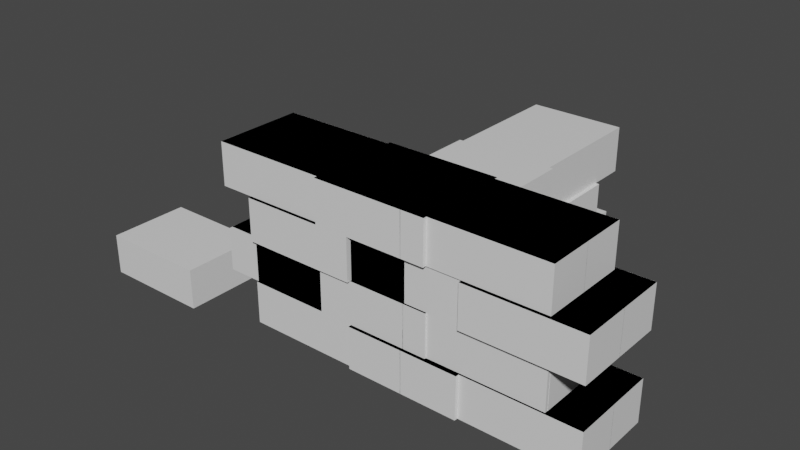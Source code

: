 # Source: T_wall.blend  (saved by Blender 2.91.10; exported with 4.5.12 LTS)
import bpy
from mathutils import Matrix  # noqa: F401  (used for matrix-valued properties, if any)

bpy.ops.wm.read_factory_settings(use_empty=True)
scene = bpy.context.scene
scene.name = 'Scene'

# ---- collections
col_collection = bpy.data.collections.new('Collection'); scene.collection.children.link(col_collection)

# ---- materials (node trees are filled in below, after node groups)
mat_material_011 = bpy.data.materials.new('Material.011')
mat_material_011.alpha_threshold = 0.0
mat_material_011.use_transparent_shadow = False
mat_material_011.line_color = (0.0, 0.0, 0.0, 1.0)
mat_material_010 = bpy.data.materials.new('Material.010')
mat_material_010.alpha_threshold = 0.0
mat_material_010.use_transparent_shadow = False
mat_material_010.line_color = (0.0, 0.0, 0.0, 1.0)
mat_material_009 = bpy.data.materials.new('Material.009')
mat_material_009.alpha_threshold = 0.0
mat_material_009.use_transparent_shadow = False
mat_material_009.line_color = (0.0, 0.0, 0.0, 1.0)
mat_material_021 = bpy.data.materials.new('Material.021')
mat_material_021.alpha_threshold = 0.0
mat_material_021.use_transparent_shadow = False
mat_material_021.line_color = (0.0, 0.0, 0.0, 1.0)
mat_material_016 = bpy.data.materials.new('Material.016')
mat_material_016.alpha_threshold = 0.0
mat_material_016.use_transparent_shadow = False
mat_material_016.line_color = (0.0, 0.0, 0.0, 1.0)
mat_material_019 = bpy.data.materials.new('Material.019')
mat_material_019.alpha_threshold = 0.0
mat_material_019.use_transparent_shadow = False
mat_material_019.line_color = (0.0, 0.0, 0.0, 1.0)
mat_material_020 = bpy.data.materials.new('Material.020')
mat_material_020.alpha_threshold = 0.0
mat_material_020.use_transparent_shadow = False
mat_material_020.line_color = (0.0, 0.0, 0.0, 1.0)
mat_material_023 = bpy.data.materials.new('Material.023')
mat_material_023.alpha_threshold = 0.0
mat_material_023.use_transparent_shadow = False
mat_material_023.line_color = (0.0, 0.0, 0.0, 1.0)
mat_material_022 = bpy.data.materials.new('Material.022')
mat_material_022.alpha_threshold = 0.0
mat_material_022.use_transparent_shadow = False
mat_material_022.line_color = (0.0, 0.0, 0.0, 1.0)
mat_material_026 = bpy.data.materials.new('Material.026')
mat_material_026.alpha_threshold = 0.0
mat_material_026.use_transparent_shadow = False
mat_material_026.line_color = (0.0, 0.0, 0.0, 1.0)
mat_material_025 = bpy.data.materials.new('Material.025')
mat_material_025.alpha_threshold = 0.0
mat_material_025.use_transparent_shadow = False
mat_material_025.line_color = (0.0, 0.0, 0.0, 1.0)
mat_material_024 = bpy.data.materials.new('Material.024')
mat_material_024.alpha_threshold = 0.0
mat_material_024.use_transparent_shadow = False
mat_material_024.line_color = (0.0, 0.0, 0.0, 1.0)
mat_material_029 = bpy.data.materials.new('Material.029')
mat_material_029.alpha_threshold = 0.0
mat_material_029.use_transparent_shadow = False
mat_material_029.line_color = (0.0, 0.0, 0.0, 1.0)
mat_material_028 = bpy.data.materials.new('Material.028')
mat_material_028.alpha_threshold = 0.0
mat_material_028.use_transparent_shadow = False
mat_material_028.line_color = (0.0, 0.0, 0.0, 1.0)
mat_material_027 = bpy.data.materials.new('Material.027')
mat_material_027.alpha_threshold = 0.0
mat_material_027.use_transparent_shadow = False
mat_material_027.line_color = (0.0, 0.0, 0.0, 1.0)
mat_material_054 = bpy.data.materials.new('Material.054')
mat_material_054.alpha_threshold = 0.0
mat_material_054.use_transparent_shadow = False
mat_material_054.line_color = (0.0, 0.0, 0.0, 1.0)
mat_material_053 = bpy.data.materials.new('Material.053')
mat_material_053.alpha_threshold = 0.0
mat_material_053.use_transparent_shadow = False
mat_material_053.line_color = (0.0, 0.0, 0.0, 1.0)
mat_material_052 = bpy.data.materials.new('Material.052')
mat_material_052.alpha_threshold = 0.0
mat_material_052.use_transparent_shadow = False
mat_material_052.line_color = (0.0, 0.0, 0.0, 1.0)
mat_material_051 = bpy.data.materials.new('Material.051')
mat_material_051.alpha_threshold = 0.0
mat_material_051.use_transparent_shadow = False
mat_material_051.line_color = (0.0, 0.0, 0.0, 1.0)
mat_material_050 = bpy.data.materials.new('Material.050')
mat_material_050.alpha_threshold = 0.0
mat_material_050.use_transparent_shadow = False
mat_material_050.line_color = (0.0, 0.0, 0.0, 1.0)
mat_material_049 = bpy.data.materials.new('Material.049')
mat_material_049.alpha_threshold = 0.0
mat_material_049.use_transparent_shadow = False
mat_material_049.line_color = (0.0, 0.0, 0.0, 1.0)
mat_material_048 = bpy.data.materials.new('Material.048')
mat_material_048.alpha_threshold = 0.0
mat_material_048.use_transparent_shadow = False
mat_material_048.line_color = (0.0, 0.0, 0.0, 1.0)
mat_material_047 = bpy.data.materials.new('Material.047')
mat_material_047.alpha_threshold = 0.0
mat_material_047.use_transparent_shadow = False
mat_material_047.line_color = (0.0, 0.0, 0.0, 1.0)
mat_material_046 = bpy.data.materials.new('Material.046')
mat_material_046.alpha_threshold = 0.0
mat_material_046.use_transparent_shadow = False
mat_material_046.line_color = (0.0, 0.0, 0.0, 1.0)
mat_material_045 = bpy.data.materials.new('Material.045')
mat_material_045.alpha_threshold = 0.0
mat_material_045.use_transparent_shadow = False
mat_material_045.line_color = (0.0, 0.0, 0.0, 1.0)
mat_material_044 = bpy.data.materials.new('Material.044')
mat_material_044.alpha_threshold = 0.0
mat_material_044.use_transparent_shadow = False
mat_material_044.line_color = (0.0, 0.0, 0.0, 1.0)
mat_material_043 = bpy.data.materials.new('Material.043')
mat_material_043.alpha_threshold = 0.0
mat_material_043.use_transparent_shadow = False
mat_material_043.line_color = (0.0, 0.0, 0.0, 1.0)
mat_material_030 = bpy.data.materials.new('Material.030')
mat_material_030.alpha_threshold = 0.0
mat_material_030.use_transparent_shadow = False
mat_material_030.line_color = (0.0, 0.0, 0.0, 1.0)
mat_material_042 = bpy.data.materials.new('Material.042')
mat_material_042.alpha_threshold = 0.0
mat_material_042.use_transparent_shadow = False
mat_material_042.line_color = (0.0, 0.0, 0.0, 1.0)
mat_material_041 = bpy.data.materials.new('Material.041')
mat_material_041.alpha_threshold = 0.0
mat_material_041.use_transparent_shadow = False
mat_material_041.line_color = (0.0, 0.0, 0.0, 1.0)
mat_material_040 = bpy.data.materials.new('Material.040')
mat_material_040.alpha_threshold = 0.0
mat_material_040.use_transparent_shadow = False
mat_material_040.line_color = (0.0, 0.0, 0.0, 1.0)
mat_material_039 = bpy.data.materials.new('Material.039')
mat_material_039.alpha_threshold = 0.0
mat_material_039.use_transparent_shadow = False
mat_material_039.line_color = (0.0, 0.0, 0.0, 1.0)
mat_material_038 = bpy.data.materials.new('Material.038')
mat_material_038.alpha_threshold = 0.0
mat_material_038.use_transparent_shadow = False
mat_material_038.line_color = (0.0, 0.0, 0.0, 1.0)
mat_material_037 = bpy.data.materials.new('Material.037')
mat_material_037.alpha_threshold = 0.0
mat_material_037.use_transparent_shadow = False
mat_material_037.line_color = (0.0, 0.0, 0.0, 1.0)
mat_material_036 = bpy.data.materials.new('Material.036')
mat_material_036.alpha_threshold = 0.0
mat_material_036.use_transparent_shadow = False
mat_material_036.line_color = (0.0, 0.0, 0.0, 1.0)
mat_material_035 = bpy.data.materials.new('Material.035')
mat_material_035.alpha_threshold = 0.0
mat_material_035.use_transparent_shadow = False
mat_material_035.line_color = (0.0, 0.0, 0.0, 1.0)
mat_material_034 = bpy.data.materials.new('Material.034')
mat_material_034.alpha_threshold = 0.0
mat_material_034.use_transparent_shadow = False
mat_material_034.line_color = (0.0, 0.0, 0.0, 1.0)
mat_material_033 = bpy.data.materials.new('Material.033')
mat_material_033.alpha_threshold = 0.0
mat_material_033.use_transparent_shadow = False
mat_material_033.line_color = (0.0, 0.0, 0.0, 1.0)
mat_material_032 = bpy.data.materials.new('Material.032')
mat_material_032.alpha_threshold = 0.0
mat_material_032.use_transparent_shadow = False
mat_material_032.line_color = (0.0, 0.0, 0.0, 1.0)
mat_material_031 = bpy.data.materials.new('Material.031')
mat_material_031.alpha_threshold = 0.0
mat_material_031.use_transparent_shadow = False
mat_material_031.line_color = (0.0, 0.0, 0.0, 1.0)

# ---- material node trees
mat_material_011.use_nodes = True; mat_material_011.node_tree.nodes.clear()
_N = mat_material_011.node_tree.nodes; _L = mat_material_011.node_tree.links
n0 = _N.new('ShaderNodeOutputMaterial'); n0.name = 'Material Output'; n0.location = (300, 300)
n1 = _N.new('ShaderNodeBsdfPrincipled'); n1.name = 'Principled BSDF'; n1.location = (10, 300)
n1.distribution = 'GGX'
n1.subsurface_method = 'BURLEY'
n1.inputs[2].default_value = 0.4
n1.inputs[3].default_value = 1.45
n1.inputs[27].default_value = (0.0, 0.0, 0.0, 1.0)
n1.inputs[28].default_value = 1.0
_L.new(n1.outputs[0], n0.inputs[0])
n0.is_active_output = True
mat_material_010.use_nodes = True; mat_material_010.node_tree.nodes.clear()
_N = mat_material_010.node_tree.nodes; _L = mat_material_010.node_tree.links
n0 = _N.new('ShaderNodeOutputMaterial'); n0.name = 'Material Output'; n0.location = (300, 300)
n1 = _N.new('ShaderNodeBsdfPrincipled'); n1.name = 'Principled BSDF'; n1.location = (10, 300)
n1.distribution = 'GGX'
n1.subsurface_method = 'BURLEY'
n1.inputs[2].default_value = 0.4
n1.inputs[3].default_value = 1.45
n1.inputs[27].default_value = (0.0, 0.0, 0.0, 1.0)
n1.inputs[28].default_value = 1.0
_L.new(n1.outputs[0], n0.inputs[0])
n0.is_active_output = True
mat_material_009.use_nodes = True; mat_material_009.node_tree.nodes.clear()
_N = mat_material_009.node_tree.nodes; _L = mat_material_009.node_tree.links
n0 = _N.new('ShaderNodeOutputMaterial'); n0.name = 'Material Output'; n0.location = (300, 300)
n1 = _N.new('ShaderNodeBsdfPrincipled'); n1.name = 'Principled BSDF'; n1.location = (10, 300)
n1.distribution = 'GGX'
n1.subsurface_method = 'BURLEY'
n1.inputs[2].default_value = 0.4
n1.inputs[3].default_value = 1.45
n1.inputs[27].default_value = (0.0, 0.0, 0.0, 1.0)
n1.inputs[28].default_value = 1.0
_L.new(n1.outputs[0], n0.inputs[0])
n0.is_active_output = True
mat_material_021.use_nodes = True; mat_material_021.node_tree.nodes.clear()
_N = mat_material_021.node_tree.nodes; _L = mat_material_021.node_tree.links
n0 = _N.new('ShaderNodeOutputMaterial'); n0.name = 'Material Output'; n0.location = (300, 300)
n1 = _N.new('ShaderNodeBsdfPrincipled'); n1.name = 'Principled BSDF'; n1.location = (10, 300)
n1.distribution = 'GGX'
n1.subsurface_method = 'BURLEY'
n1.inputs[2].default_value = 0.4
n1.inputs[3].default_value = 1.45
n1.inputs[27].default_value = (0.0, 0.0, 0.0, 1.0)
n1.inputs[28].default_value = 1.0
_L.new(n1.outputs[0], n0.inputs[0])
n0.is_active_output = True
mat_material_016.use_nodes = True; mat_material_016.node_tree.nodes.clear()
_N = mat_material_016.node_tree.nodes; _L = mat_material_016.node_tree.links
n0 = _N.new('ShaderNodeOutputMaterial'); n0.name = 'Material Output'; n0.location = (300, 300)
n1 = _N.new('ShaderNodeBsdfPrincipled'); n1.name = 'Principled BSDF'; n1.location = (10, 300)
n1.distribution = 'GGX'
n1.subsurface_method = 'BURLEY'
n1.inputs[2].default_value = 0.4
n1.inputs[3].default_value = 1.45
n1.inputs[27].default_value = (0.0, 0.0, 0.0, 1.0)
n1.inputs[28].default_value = 1.0
_L.new(n1.outputs[0], n0.inputs[0])
n0.is_active_output = True
mat_material_019.use_nodes = True; mat_material_019.node_tree.nodes.clear()
_N = mat_material_019.node_tree.nodes; _L = mat_material_019.node_tree.links
n0 = _N.new('ShaderNodeOutputMaterial'); n0.name = 'Material Output'; n0.location = (300, 300)
n1 = _N.new('ShaderNodeBsdfPrincipled'); n1.name = 'Principled BSDF'; n1.location = (10, 300)
n1.distribution = 'GGX'
n1.subsurface_method = 'BURLEY'
n1.inputs[2].default_value = 0.4
n1.inputs[3].default_value = 1.45
n1.inputs[27].default_value = (0.0, 0.0, 0.0, 1.0)
n1.inputs[28].default_value = 1.0
_L.new(n1.outputs[0], n0.inputs[0])
n0.is_active_output = True
mat_material_020.use_nodes = True; mat_material_020.node_tree.nodes.clear()
_N = mat_material_020.node_tree.nodes; _L = mat_material_020.node_tree.links
n0 = _N.new('ShaderNodeOutputMaterial'); n0.name = 'Material Output'; n0.location = (300, 300)
n1 = _N.new('ShaderNodeBsdfPrincipled'); n1.name = 'Principled BSDF'; n1.location = (10, 300)
n1.distribution = 'GGX'
n1.subsurface_method = 'BURLEY'
n1.inputs[2].default_value = 0.4
n1.inputs[3].default_value = 1.45
n1.inputs[27].default_value = (0.0, 0.0, 0.0, 1.0)
n1.inputs[28].default_value = 1.0
_L.new(n1.outputs[0], n0.inputs[0])
n0.is_active_output = True
mat_material_023.use_nodes = True; mat_material_023.node_tree.nodes.clear()
_N = mat_material_023.node_tree.nodes; _L = mat_material_023.node_tree.links
n0 = _N.new('ShaderNodeOutputMaterial'); n0.name = 'Material Output'; n0.location = (300, 300)
n1 = _N.new('ShaderNodeBsdfPrincipled'); n1.name = 'Principled BSDF'; n1.location = (10, 300)
n1.distribution = 'GGX'
n1.subsurface_method = 'BURLEY'
n1.inputs[2].default_value = 0.4
n1.inputs[3].default_value = 1.45
n1.inputs[27].default_value = (0.0, 0.0, 0.0, 1.0)
n1.inputs[28].default_value = 1.0
_L.new(n1.outputs[0], n0.inputs[0])
n0.is_active_output = True
mat_material_022.use_nodes = True; mat_material_022.node_tree.nodes.clear()
_N = mat_material_022.node_tree.nodes; _L = mat_material_022.node_tree.links
n0 = _N.new('ShaderNodeOutputMaterial'); n0.name = 'Material Output'; n0.location = (300, 300)
n1 = _N.new('ShaderNodeBsdfPrincipled'); n1.name = 'Principled BSDF'; n1.location = (10, 300)
n1.distribution = 'GGX'
n1.subsurface_method = 'BURLEY'
n1.inputs[2].default_value = 0.4
n1.inputs[3].default_value = 1.45
n1.inputs[27].default_value = (0.0, 0.0, 0.0, 1.0)
n1.inputs[28].default_value = 1.0
_L.new(n1.outputs[0], n0.inputs[0])
n0.is_active_output = True
mat_material_026.use_nodes = True; mat_material_026.node_tree.nodes.clear()
_N = mat_material_026.node_tree.nodes; _L = mat_material_026.node_tree.links
n0 = _N.new('ShaderNodeOutputMaterial'); n0.name = 'Material Output'; n0.location = (300, 300)
n1 = _N.new('ShaderNodeBsdfPrincipled'); n1.name = 'Principled BSDF'; n1.location = (10, 300)
n1.distribution = 'GGX'
n1.subsurface_method = 'BURLEY'
n1.inputs[2].default_value = 0.4
n1.inputs[3].default_value = 1.45
n1.inputs[27].default_value = (0.0, 0.0, 0.0, 1.0)
n1.inputs[28].default_value = 1.0
_L.new(n1.outputs[0], n0.inputs[0])
n0.is_active_output = True
mat_material_025.use_nodes = True; mat_material_025.node_tree.nodes.clear()
_N = mat_material_025.node_tree.nodes; _L = mat_material_025.node_tree.links
n0 = _N.new('ShaderNodeOutputMaterial'); n0.name = 'Material Output'; n0.location = (300, 300)
n1 = _N.new('ShaderNodeBsdfPrincipled'); n1.name = 'Principled BSDF'; n1.location = (10, 300)
n1.distribution = 'GGX'
n1.subsurface_method = 'BURLEY'
n1.inputs[2].default_value = 0.4
n1.inputs[3].default_value = 1.45
n1.inputs[27].default_value = (0.0, 0.0, 0.0, 1.0)
n1.inputs[28].default_value = 1.0
_L.new(n1.outputs[0], n0.inputs[0])
n0.is_active_output = True
mat_material_024.use_nodes = True; mat_material_024.node_tree.nodes.clear()
_N = mat_material_024.node_tree.nodes; _L = mat_material_024.node_tree.links
n0 = _N.new('ShaderNodeOutputMaterial'); n0.name = 'Material Output'; n0.location = (300, 300)
n1 = _N.new('ShaderNodeBsdfPrincipled'); n1.name = 'Principled BSDF'; n1.location = (10, 300)
n1.distribution = 'GGX'
n1.subsurface_method = 'BURLEY'
n1.inputs[2].default_value = 0.4
n1.inputs[3].default_value = 1.45
n1.inputs[27].default_value = (0.0, 0.0, 0.0, 1.0)
n1.inputs[28].default_value = 1.0
_L.new(n1.outputs[0], n0.inputs[0])
n0.is_active_output = True
mat_material_029.use_nodes = True; mat_material_029.node_tree.nodes.clear()
_N = mat_material_029.node_tree.nodes; _L = mat_material_029.node_tree.links
n0 = _N.new('ShaderNodeOutputMaterial'); n0.name = 'Material Output'; n0.location = (300, 300)
n1 = _N.new('ShaderNodeBsdfPrincipled'); n1.name = 'Principled BSDF'; n1.location = (10, 300)
n1.distribution = 'GGX'
n1.subsurface_method = 'BURLEY'
n1.inputs[2].default_value = 0.4
n1.inputs[3].default_value = 1.45
n1.inputs[27].default_value = (0.0, 0.0, 0.0, 1.0)
n1.inputs[28].default_value = 1.0
_L.new(n1.outputs[0], n0.inputs[0])
n0.is_active_output = True
mat_material_028.use_nodes = True; mat_material_028.node_tree.nodes.clear()
_N = mat_material_028.node_tree.nodes; _L = mat_material_028.node_tree.links
n0 = _N.new('ShaderNodeOutputMaterial'); n0.name = 'Material Output'; n0.location = (300, 300)
n1 = _N.new('ShaderNodeBsdfPrincipled'); n1.name = 'Principled BSDF'; n1.location = (10, 300)
n1.distribution = 'GGX'
n1.subsurface_method = 'BURLEY'
n1.inputs[2].default_value = 0.4
n1.inputs[3].default_value = 1.45
n1.inputs[27].default_value = (0.0, 0.0, 0.0, 1.0)
n1.inputs[28].default_value = 1.0
_L.new(n1.outputs[0], n0.inputs[0])
n0.is_active_output = True
mat_material_027.use_nodes = True; mat_material_027.node_tree.nodes.clear()
_N = mat_material_027.node_tree.nodes; _L = mat_material_027.node_tree.links
n0 = _N.new('ShaderNodeOutputMaterial'); n0.name = 'Material Output'; n0.location = (300, 300)
n1 = _N.new('ShaderNodeBsdfPrincipled'); n1.name = 'Principled BSDF'; n1.location = (10, 300)
n1.distribution = 'GGX'
n1.subsurface_method = 'BURLEY'
n1.inputs[2].default_value = 0.4
n1.inputs[3].default_value = 1.45
n1.inputs[27].default_value = (0.0, 0.0, 0.0, 1.0)
n1.inputs[28].default_value = 1.0
_L.new(n1.outputs[0], n0.inputs[0])
n0.is_active_output = True
mat_material_054.use_nodes = True; mat_material_054.node_tree.nodes.clear()
_N = mat_material_054.node_tree.nodes; _L = mat_material_054.node_tree.links
n0 = _N.new('ShaderNodeOutputMaterial'); n0.name = 'Material Output'; n0.location = (300, 300)
n1 = _N.new('ShaderNodeBsdfPrincipled'); n1.name = 'Principled BSDF'; n1.location = (10, 300)
n1.distribution = 'GGX'
n1.subsurface_method = 'BURLEY'
n1.inputs[2].default_value = 0.4
n1.inputs[3].default_value = 1.45
n1.inputs[27].default_value = (0.0, 0.0, 0.0, 1.0)
n1.inputs[28].default_value = 1.0
_L.new(n1.outputs[0], n0.inputs[0])
n0.is_active_output = True
mat_material_053.use_nodes = True; mat_material_053.node_tree.nodes.clear()
_N = mat_material_053.node_tree.nodes; _L = mat_material_053.node_tree.links
n0 = _N.new('ShaderNodeOutputMaterial'); n0.name = 'Material Output'; n0.location = (300, 300)
n1 = _N.new('ShaderNodeBsdfPrincipled'); n1.name = 'Principled BSDF'; n1.location = (10, 300)
n1.distribution = 'GGX'
n1.subsurface_method = 'BURLEY'
n1.inputs[2].default_value = 0.4
n1.inputs[3].default_value = 1.45
n1.inputs[27].default_value = (0.0, 0.0, 0.0, 1.0)
n1.inputs[28].default_value = 1.0
_L.new(n1.outputs[0], n0.inputs[0])
n0.is_active_output = True
mat_material_052.use_nodes = True; mat_material_052.node_tree.nodes.clear()
_N = mat_material_052.node_tree.nodes; _L = mat_material_052.node_tree.links
n0 = _N.new('ShaderNodeOutputMaterial'); n0.name = 'Material Output'; n0.location = (300, 300)
n1 = _N.new('ShaderNodeBsdfPrincipled'); n1.name = 'Principled BSDF'; n1.location = (10, 300)
n1.distribution = 'GGX'
n1.subsurface_method = 'BURLEY'
n1.inputs[2].default_value = 0.4
n1.inputs[3].default_value = 1.45
n1.inputs[27].default_value = (0.0, 0.0, 0.0, 1.0)
n1.inputs[28].default_value = 1.0
_L.new(n1.outputs[0], n0.inputs[0])
n0.is_active_output = True
mat_material_051.use_nodes = True; mat_material_051.node_tree.nodes.clear()
_N = mat_material_051.node_tree.nodes; _L = mat_material_051.node_tree.links
n0 = _N.new('ShaderNodeOutputMaterial'); n0.name = 'Material Output'; n0.location = (300, 300)
n1 = _N.new('ShaderNodeBsdfPrincipled'); n1.name = 'Principled BSDF'; n1.location = (10, 300)
n1.distribution = 'GGX'
n1.subsurface_method = 'BURLEY'
n1.inputs[2].default_value = 0.4
n1.inputs[3].default_value = 1.45
n1.inputs[27].default_value = (0.0, 0.0, 0.0, 1.0)
n1.inputs[28].default_value = 1.0
_L.new(n1.outputs[0], n0.inputs[0])
n0.is_active_output = True
mat_material_050.use_nodes = True; mat_material_050.node_tree.nodes.clear()
_N = mat_material_050.node_tree.nodes; _L = mat_material_050.node_tree.links
n0 = _N.new('ShaderNodeOutputMaterial'); n0.name = 'Material Output'; n0.location = (300, 300)
n1 = _N.new('ShaderNodeBsdfPrincipled'); n1.name = 'Principled BSDF'; n1.location = (10, 300)
n1.distribution = 'GGX'
n1.subsurface_method = 'BURLEY'
n1.inputs[2].default_value = 0.4
n1.inputs[3].default_value = 1.45
n1.inputs[27].default_value = (0.0, 0.0, 0.0, 1.0)
n1.inputs[28].default_value = 1.0
_L.new(n1.outputs[0], n0.inputs[0])
n0.is_active_output = True
mat_material_049.use_nodes = True; mat_material_049.node_tree.nodes.clear()
_N = mat_material_049.node_tree.nodes; _L = mat_material_049.node_tree.links
n0 = _N.new('ShaderNodeOutputMaterial'); n0.name = 'Material Output'; n0.location = (300, 300)
n1 = _N.new('ShaderNodeBsdfPrincipled'); n1.name = 'Principled BSDF'; n1.location = (10, 300)
n1.distribution = 'GGX'
n1.subsurface_method = 'BURLEY'
n1.inputs[2].default_value = 0.4
n1.inputs[3].default_value = 1.45
n1.inputs[27].default_value = (0.0, 0.0, 0.0, 1.0)
n1.inputs[28].default_value = 1.0
_L.new(n1.outputs[0], n0.inputs[0])
n0.is_active_output = True
mat_material_048.use_nodes = True; mat_material_048.node_tree.nodes.clear()
_N = mat_material_048.node_tree.nodes; _L = mat_material_048.node_tree.links
n0 = _N.new('ShaderNodeOutputMaterial'); n0.name = 'Material Output'; n0.location = (300, 300)
n1 = _N.new('ShaderNodeBsdfPrincipled'); n1.name = 'Principled BSDF'; n1.location = (10, 300)
n1.distribution = 'GGX'
n1.subsurface_method = 'BURLEY'
n1.inputs[2].default_value = 0.4
n1.inputs[3].default_value = 1.45
n1.inputs[27].default_value = (0.0, 0.0, 0.0, 1.0)
n1.inputs[28].default_value = 1.0
_L.new(n1.outputs[0], n0.inputs[0])
n0.is_active_output = True
mat_material_047.use_nodes = True; mat_material_047.node_tree.nodes.clear()
_N = mat_material_047.node_tree.nodes; _L = mat_material_047.node_tree.links
n0 = _N.new('ShaderNodeOutputMaterial'); n0.name = 'Material Output'; n0.location = (300, 300)
n1 = _N.new('ShaderNodeBsdfPrincipled'); n1.name = 'Principled BSDF'; n1.location = (10, 300)
n1.distribution = 'GGX'
n1.subsurface_method = 'BURLEY'
n1.inputs[2].default_value = 0.4
n1.inputs[3].default_value = 1.45
n1.inputs[27].default_value = (0.0, 0.0, 0.0, 1.0)
n1.inputs[28].default_value = 1.0
_L.new(n1.outputs[0], n0.inputs[0])
n0.is_active_output = True
mat_material_046.use_nodes = True; mat_material_046.node_tree.nodes.clear()
_N = mat_material_046.node_tree.nodes; _L = mat_material_046.node_tree.links
n0 = _N.new('ShaderNodeOutputMaterial'); n0.name = 'Material Output'; n0.location = (300, 300)
n1 = _N.new('ShaderNodeBsdfPrincipled'); n1.name = 'Principled BSDF'; n1.location = (10, 300)
n1.distribution = 'GGX'
n1.subsurface_method = 'BURLEY'
n1.inputs[2].default_value = 0.4
n1.inputs[3].default_value = 1.45
n1.inputs[27].default_value = (0.0, 0.0, 0.0, 1.0)
n1.inputs[28].default_value = 1.0
_L.new(n1.outputs[0], n0.inputs[0])
n0.is_active_output = True
mat_material_045.use_nodes = True; mat_material_045.node_tree.nodes.clear()
_N = mat_material_045.node_tree.nodes; _L = mat_material_045.node_tree.links
n0 = _N.new('ShaderNodeOutputMaterial'); n0.name = 'Material Output'; n0.location = (300, 300)
n1 = _N.new('ShaderNodeBsdfPrincipled'); n1.name = 'Principled BSDF'; n1.location = (10, 300)
n1.distribution = 'GGX'
n1.subsurface_method = 'BURLEY'
n1.inputs[2].default_value = 0.4
n1.inputs[3].default_value = 1.45
n1.inputs[27].default_value = (0.0, 0.0, 0.0, 1.0)
n1.inputs[28].default_value = 1.0
_L.new(n1.outputs[0], n0.inputs[0])
n0.is_active_output = True
mat_material_044.use_nodes = True; mat_material_044.node_tree.nodes.clear()
_N = mat_material_044.node_tree.nodes; _L = mat_material_044.node_tree.links
n0 = _N.new('ShaderNodeOutputMaterial'); n0.name = 'Material Output'; n0.location = (300, 300)
n1 = _N.new('ShaderNodeBsdfPrincipled'); n1.name = 'Principled BSDF'; n1.location = (10, 300)
n1.distribution = 'GGX'
n1.subsurface_method = 'BURLEY'
n1.inputs[2].default_value = 0.4
n1.inputs[3].default_value = 1.45
n1.inputs[27].default_value = (0.0, 0.0, 0.0, 1.0)
n1.inputs[28].default_value = 1.0
_L.new(n1.outputs[0], n0.inputs[0])
n0.is_active_output = True
mat_material_043.use_nodes = True; mat_material_043.node_tree.nodes.clear()
_N = mat_material_043.node_tree.nodes; _L = mat_material_043.node_tree.links
n0 = _N.new('ShaderNodeOutputMaterial'); n0.name = 'Material Output'; n0.location = (300, 300)
n1 = _N.new('ShaderNodeBsdfPrincipled'); n1.name = 'Principled BSDF'; n1.location = (10, 300)
n1.distribution = 'GGX'
n1.subsurface_method = 'BURLEY'
n1.inputs[2].default_value = 0.4
n1.inputs[3].default_value = 1.45
n1.inputs[27].default_value = (0.0, 0.0, 0.0, 1.0)
n1.inputs[28].default_value = 1.0
_L.new(n1.outputs[0], n0.inputs[0])
n0.is_active_output = True
mat_material_030.use_nodes = True; mat_material_030.node_tree.nodes.clear()
_N = mat_material_030.node_tree.nodes; _L = mat_material_030.node_tree.links
n0 = _N.new('ShaderNodeOutputMaterial'); n0.name = 'Material Output'; n0.location = (300, 300)
n1 = _N.new('ShaderNodeBsdfPrincipled'); n1.name = 'Principled BSDF'; n1.location = (10, 300)
n1.distribution = 'GGX'
n1.subsurface_method = 'BURLEY'
n1.inputs[2].default_value = 0.4
n1.inputs[3].default_value = 1.45
n1.inputs[27].default_value = (0.0, 0.0, 0.0, 1.0)
n1.inputs[28].default_value = 1.0
_L.new(n1.outputs[0], n0.inputs[0])
n0.is_active_output = True
mat_material_042.use_nodes = True; mat_material_042.node_tree.nodes.clear()
_N = mat_material_042.node_tree.nodes; _L = mat_material_042.node_tree.links
n0 = _N.new('ShaderNodeOutputMaterial'); n0.name = 'Material Output'; n0.location = (300, 300)
n1 = _N.new('ShaderNodeBsdfPrincipled'); n1.name = 'Principled BSDF'; n1.location = (10, 300)
n1.distribution = 'GGX'
n1.subsurface_method = 'BURLEY'
n1.inputs[2].default_value = 0.4
n1.inputs[3].default_value = 1.45
n1.inputs[27].default_value = (0.0, 0.0, 0.0, 1.0)
n1.inputs[28].default_value = 1.0
_L.new(n1.outputs[0], n0.inputs[0])
n0.is_active_output = True
mat_material_041.use_nodes = True; mat_material_041.node_tree.nodes.clear()
_N = mat_material_041.node_tree.nodes; _L = mat_material_041.node_tree.links
n0 = _N.new('ShaderNodeOutputMaterial'); n0.name = 'Material Output'; n0.location = (300, 300)
n1 = _N.new('ShaderNodeBsdfPrincipled'); n1.name = 'Principled BSDF'; n1.location = (10, 300)
n1.distribution = 'GGX'
n1.subsurface_method = 'BURLEY'
n1.inputs[2].default_value = 0.4
n1.inputs[3].default_value = 1.45
n1.inputs[27].default_value = (0.0, 0.0, 0.0, 1.0)
n1.inputs[28].default_value = 1.0
_L.new(n1.outputs[0], n0.inputs[0])
n0.is_active_output = True
mat_material_040.use_nodes = True; mat_material_040.node_tree.nodes.clear()
_N = mat_material_040.node_tree.nodes; _L = mat_material_040.node_tree.links
n0 = _N.new('ShaderNodeOutputMaterial'); n0.name = 'Material Output'; n0.location = (300, 300)
n1 = _N.new('ShaderNodeBsdfPrincipled'); n1.name = 'Principled BSDF'; n1.location = (10, 300)
n1.distribution = 'GGX'
n1.subsurface_method = 'BURLEY'
n1.inputs[2].default_value = 0.4
n1.inputs[3].default_value = 1.45
n1.inputs[27].default_value = (0.0, 0.0, 0.0, 1.0)
n1.inputs[28].default_value = 1.0
_L.new(n1.outputs[0], n0.inputs[0])
n0.is_active_output = True
mat_material_039.use_nodes = True; mat_material_039.node_tree.nodes.clear()
_N = mat_material_039.node_tree.nodes; _L = mat_material_039.node_tree.links
n0 = _N.new('ShaderNodeOutputMaterial'); n0.name = 'Material Output'; n0.location = (300, 300)
n1 = _N.new('ShaderNodeBsdfPrincipled'); n1.name = 'Principled BSDF'; n1.location = (10, 300)
n1.distribution = 'GGX'
n1.subsurface_method = 'BURLEY'
n1.inputs[2].default_value = 0.4
n1.inputs[3].default_value = 1.45
n1.inputs[27].default_value = (0.0, 0.0, 0.0, 1.0)
n1.inputs[28].default_value = 1.0
_L.new(n1.outputs[0], n0.inputs[0])
n0.is_active_output = True
mat_material_038.use_nodes = True; mat_material_038.node_tree.nodes.clear()
_N = mat_material_038.node_tree.nodes; _L = mat_material_038.node_tree.links
n0 = _N.new('ShaderNodeOutputMaterial'); n0.name = 'Material Output'; n0.location = (300, 300)
n1 = _N.new('ShaderNodeBsdfPrincipled'); n1.name = 'Principled BSDF'; n1.location = (10, 300)
n1.distribution = 'GGX'
n1.subsurface_method = 'BURLEY'
n1.inputs[2].default_value = 0.4
n1.inputs[3].default_value = 1.45
n1.inputs[27].default_value = (0.0, 0.0, 0.0, 1.0)
n1.inputs[28].default_value = 1.0
_L.new(n1.outputs[0], n0.inputs[0])
n0.is_active_output = True
mat_material_037.use_nodes = True; mat_material_037.node_tree.nodes.clear()
_N = mat_material_037.node_tree.nodes; _L = mat_material_037.node_tree.links
n0 = _N.new('ShaderNodeOutputMaterial'); n0.name = 'Material Output'; n0.location = (300, 300)
n1 = _N.new('ShaderNodeBsdfPrincipled'); n1.name = 'Principled BSDF'; n1.location = (10, 300)
n1.distribution = 'GGX'
n1.subsurface_method = 'BURLEY'
n1.inputs[2].default_value = 0.4
n1.inputs[3].default_value = 1.45
n1.inputs[27].default_value = (0.0, 0.0, 0.0, 1.0)
n1.inputs[28].default_value = 1.0
_L.new(n1.outputs[0], n0.inputs[0])
n0.is_active_output = True
mat_material_036.use_nodes = True; mat_material_036.node_tree.nodes.clear()
_N = mat_material_036.node_tree.nodes; _L = mat_material_036.node_tree.links
n0 = _N.new('ShaderNodeOutputMaterial'); n0.name = 'Material Output'; n0.location = (300, 300)
n1 = _N.new('ShaderNodeBsdfPrincipled'); n1.name = 'Principled BSDF'; n1.location = (10, 300)
n1.distribution = 'GGX'
n1.subsurface_method = 'BURLEY'
n1.inputs[2].default_value = 0.4
n1.inputs[3].default_value = 1.45
n1.inputs[27].default_value = (0.0, 0.0, 0.0, 1.0)
n1.inputs[28].default_value = 1.0
_L.new(n1.outputs[0], n0.inputs[0])
n0.is_active_output = True
mat_material_035.use_nodes = True; mat_material_035.node_tree.nodes.clear()
_N = mat_material_035.node_tree.nodes; _L = mat_material_035.node_tree.links
n0 = _N.new('ShaderNodeOutputMaterial'); n0.name = 'Material Output'; n0.location = (300, 300)
n1 = _N.new('ShaderNodeBsdfPrincipled'); n1.name = 'Principled BSDF'; n1.location = (10, 300)
n1.distribution = 'GGX'
n1.subsurface_method = 'BURLEY'
n1.inputs[2].default_value = 0.4
n1.inputs[3].default_value = 1.45
n1.inputs[27].default_value = (0.0, 0.0, 0.0, 1.0)
n1.inputs[28].default_value = 1.0
_L.new(n1.outputs[0], n0.inputs[0])
n0.is_active_output = True
mat_material_034.use_nodes = True; mat_material_034.node_tree.nodes.clear()
_N = mat_material_034.node_tree.nodes; _L = mat_material_034.node_tree.links
n0 = _N.new('ShaderNodeOutputMaterial'); n0.name = 'Material Output'; n0.location = (300, 300)
n1 = _N.new('ShaderNodeBsdfPrincipled'); n1.name = 'Principled BSDF'; n1.location = (10, 300)
n1.distribution = 'GGX'
n1.subsurface_method = 'BURLEY'
n1.inputs[2].default_value = 0.4
n1.inputs[3].default_value = 1.45
n1.inputs[27].default_value = (0.0, 0.0, 0.0, 1.0)
n1.inputs[28].default_value = 1.0
_L.new(n1.outputs[0], n0.inputs[0])
n0.is_active_output = True
mat_material_033.use_nodes = True; mat_material_033.node_tree.nodes.clear()
_N = mat_material_033.node_tree.nodes; _L = mat_material_033.node_tree.links
n0 = _N.new('ShaderNodeOutputMaterial'); n0.name = 'Material Output'; n0.location = (300, 300)
n1 = _N.new('ShaderNodeBsdfPrincipled'); n1.name = 'Principled BSDF'; n1.location = (10, 300)
n1.distribution = 'GGX'
n1.subsurface_method = 'BURLEY'
n1.inputs[2].default_value = 0.4
n1.inputs[3].default_value = 1.45
n1.inputs[27].default_value = (0.0, 0.0, 0.0, 1.0)
n1.inputs[28].default_value = 1.0
_L.new(n1.outputs[0], n0.inputs[0])
n0.is_active_output = True
mat_material_032.use_nodes = True; mat_material_032.node_tree.nodes.clear()
_N = mat_material_032.node_tree.nodes; _L = mat_material_032.node_tree.links
n0 = _N.new('ShaderNodeOutputMaterial'); n0.name = 'Material Output'; n0.location = (300, 300)
n1 = _N.new('ShaderNodeBsdfPrincipled'); n1.name = 'Principled BSDF'; n1.location = (10, 300)
n1.distribution = 'GGX'
n1.subsurface_method = 'BURLEY'
n1.inputs[2].default_value = 0.4
n1.inputs[3].default_value = 1.45
n1.inputs[27].default_value = (0.0, 0.0, 0.0, 1.0)
n1.inputs[28].default_value = 1.0
_L.new(n1.outputs[0], n0.inputs[0])
n0.is_active_output = True
mat_material_031.use_nodes = True; mat_material_031.node_tree.nodes.clear()
_N = mat_material_031.node_tree.nodes; _L = mat_material_031.node_tree.links
n0 = _N.new('ShaderNodeOutputMaterial'); n0.name = 'Material Output'; n0.location = (300, 300)
n1 = _N.new('ShaderNodeBsdfPrincipled'); n1.name = 'Principled BSDF'; n1.location = (10, 300)
n1.distribution = 'GGX'
n1.subsurface_method = 'BURLEY'
n1.inputs[2].default_value = 0.4
n1.inputs[3].default_value = 1.45
n1.inputs[27].default_value = (0.0, 0.0, 0.0, 1.0)
n1.inputs[28].default_value = 1.0
_L.new(n1.outputs[0], n0.inputs[0])
n0.is_active_output = True

# ---- world
world_world = bpy.data.worlds.new('World'); scene.world = world_world
world_world.use_nodes = True; world_world.node_tree.nodes.clear()
_N = world_world.node_tree.nodes; _L = world_world.node_tree.links
n0 = _N.new('ShaderNodeOutputWorld'); n0.name = 'World Output'; n0.location = (300, 300)
n1 = _N.new('ShaderNodeBackground'); n1.name = 'Background'; n1.location = (10, 300)
n1.inputs[0].default_value = (0.05088, 0.05088, 0.05088, 1.0)
_L.new(n1.outputs[0], n0.inputs[0])
n0.is_active_output = True
world_world.color = (0.05088, 0.05088, 0.05088)
world_world.use_sun_shadow = False
world_world.sun_shadow_jitter_overblur = 0.0

# ---- meshes
me_cube_009 = bpy.data.meshes.new('Cube.009')
me_cube_009.from_pydata([(-1.077, 1.0, 2.0), (-1.077, 1.0, 1.0), (-1.077, -1.0, 2.0), (-1.077, -1.0, 1.0), (-3.077, 1.0, 2.0), (-3.077, 1.0, 1.0), (-3.077, -1.0, 2.0), (-3.077, -1.0, 1.0), (2.564, 1.0, 0.0), (2.564, -1.0, 0.0), (-2.564, 1.0, 4.0), (-2.564, 1.0, 0.0), (-2.564, -1.0, 4.0), (-2.564, -1.0, 0.0), (2.564, -1.0, 2.0), (2.564, 1.0, 2.0), (2.051, -1.0, 2.0), (2.051, 1.0, 2.0), (2.051, 1.0, 1.0), (2.051, -1.0, 1.0), (2.564, -1.0, 1.0), (2.564, 1.0, 1.0), (2.051, 1.0, 3.0), (2.051, -1.0, 3.0), (2.051, -1.0, 4.0), (2.051, 1.0, 4.0), (2.564, 1.0, 3.0), (2.564, -1.0, 3.0), (-1.077, 1.0, 4.0), (-1.077, 1.0, 3.0), (-1.077, -1.0, 4.0), (-1.077, -1.0, 3.0), (-3.077, 1.0, 4.0), (-3.077, 1.0, 3.0), (-3.077, -1.0, 4.0), (-3.077, -1.0, 3.0)], [], [(0, 4, 6, 2), (3, 2, 6, 7), (7, 6, 4, 5), (5, 1, 3, 7), (1, 0, 2, 3), (5, 4, 0, 1), (13, 12, 10, 11), (11, 8, 9, 13), (14, 16, 17, 15), (18, 17, 16, 19), (21, 18, 19, 20), (20, 9, 8, 21), (24, 23, 22, 25), (26, 22, 23, 27), (10, 12, 24, 25), (24, 12, 13, 9, 20, 19, 16, 14, 27, 23), (27, 14, 15, 26), (15, 17, 18, 21, 8, 11, 10, 25, 22, 26), (28, 32, 34, 30), (31, 30, 34, 35), (35, 34, 32, 33), (33, 29, 31, 35), (29, 28, 30, 31), (33, 32, 28, 29)])
me_cube_009.polygons.foreach_set('material_index', [0, 0, 0, 0, 0, 0, 1, 1, 1, 1, 1, 1, 1, 1, 1, 1, 1, 1, 2, 2, 2, 2, 2, 2])
_uv = me_cube_009.uv_layers.new(name='UVMap')
_uv.uv.foreach_set('vector', [0.625, 0.5, 0.875, 0.5, 0.875, 0.75, 0.625, 0.75, 0.375, 0.75, 0.625, 0.75, 0.625, 1.0, 0.375, 1.0, 0.375, 0.0, 0.625, 0.0, 0.625, 0.25, 0.375, 0.25, 0.125, 0.5, 0.375, 0.5, 0.375, 0.75, 0.125, 0.75, 0.375, 0.5, 0.625, 0.5, 0.625, 0.75, 0.375, 0.75, 0.375, 0.25, 0.625, 0.25, 0.625, 0.5, 0.375, 0.5, 0.375, 0.0, 0.625, 0.0, 0.625, 0.25, 0.375, 0.25, 0.125, 0.5, 0.375, 0.5, 0.375, 0.75, 0.125, 0.75, 0.8109, 0.6432, 0.875, 0.6432, 0.875, 0.6068, 0.8109, 0.6068, 0.375, 0.1432, 0.625, 0.1432, 0.625, 0.1068, 0.375, 0.1068, 0.1891, 0.6068, 0.125, 0.6068, 0.125, 0.6432, 0.1891, 0.6432, 0.4375, 0.75, 0.375, 0.75, 0.375, 0.5, 0.4375, 0.5, 0.625, 0.1079, 0.375, 0.1079, 0.375, 0.1421, 0.625, 0.1421, 0.1891, 0.6079, 0.125, 0.6079, 0.125, 0.6421, 0.1891, 0.6421, 0.875, 0.5, 0.875, 0.75, 0.65, 0.75, 0.65, 0.5, 0.625, 0.775, 0.625, 1.0, 0.375, 1.0, 0.375, 0.75, 0.4375, 0.75, 0.4375, 0.775, 0.5, 0.775, 0.5, 0.75, 0.5625, 0.75, 0.5625, 0.775, 0.5625, 0.75, 0.5, 0.75, 0.5, 0.5, 0.5625, 0.5, 0.5, 0.5, 0.5, 0.475, 0.4375, 0.475, 0.4375, 0.5, 0.375, 0.5, 0.375, 0.25, 0.625, 0.25, 0.625, 0.475, 0.5625, 0.475, 0.5625, 0.5, 0.625, 0.5, 0.875, 0.5, 0.875, 0.75, 0.625, 0.75, 0.375, 0.75, 0.625, 0.75, 0.625, 1.0, 0.375, 1.0, 0.375, 0.0, 0.625, 0.0, 0.625, 0.25, 0.375, 0.25, 0.125, 0.5, 0.375, 0.5, 0.375, 0.75, 0.125, 0.75, 0.375, 0.5, 0.625, 0.5, 0.625, 0.75, 0.375, 0.75, 0.375, 0.25, 0.625, 0.25, 0.625, 0.5, 0.375, 0.5])
me_cube_009.materials.append(mat_material_011)
me_cube_009.materials.append(mat_material_010)
me_cube_009.materials.append(mat_material_009)
me_cube_009.use_remesh_preserve_volume = False
me_cube_009.use_remesh_preserve_attributes = False
me_cube_009.use_mirror_vertex_groups = False
me_cube_009.update()
me_cube_019 = bpy.data.meshes.new('Cube.019')
me_cube_019.from_pydata([(-0.23, 0.133, 0.5), (-0.23, 0.133, 0.25), (-0.26, 0.133, 0.5), (-0.26, 0.133, 0.25), (-0.26, 0.133, 1.0), (-0.26, 0.133, 0.75), (-0.28, 0.133, 1.0), (-0.28, 0.133, 0.75), (-0.333, 0.26, 0.25), (-0.333, 0.26, 0.0), (-0.333, -0.26, 0.25), (-0.333, -0.26, 0.0), (-1.001, 0.26, 0.25), (-1.001, 0.26, 0.0), (-1.001, -0.26, 0.25), (-1.001, -0.26, 0.0), (-0.333, 0.28, 0.25), (-0.333, 0.28, 0.0), (-0.333, -0.28, 0.25), (-0.333, -0.28, 0.0), (-0.533, 0.23, 0.5), (-0.533, 0.23, 0.25), (-0.533, -0.23, 0.5), (-0.533, -0.23, 0.25), (-1.201, 0.23, 0.5), (-1.201, 0.23, 0.25), (-1.201, -0.23, 0.5), (-1.201, -0.23, 0.25), (-0.533, 0.26, 0.5), (-0.533, 0.26, 0.25), (-0.533, -0.26, 0.5), (-0.533, -0.26, 0.25), (-0.333, 0.28, 0.75), (-0.333, 0.28, 0.5), (-0.333, -0.28, 0.75), (-0.333, -0.28, 0.5), (-1.001, 0.28, 0.75), (-1.001, 0.28, 0.5), (-1.001, -0.28, 0.75), (-1.001, -0.28, 0.5), (-0.333, 0.25, 0.75), (-0.333, 0.25, 0.5), (-0.333, -0.25, 0.75), (-0.333, -0.25, 0.5), (-0.533, 0.28, 1.0), (-0.533, 0.28, 0.75), (-0.533, -0.28, 1.0), (-0.533, -0.28, 0.75), (-0.533, 0.26, 1.0), (-0.533, 0.26, 0.75), (-0.533, -0.26, 1.0), (-0.533, -0.26, 0.75), (-1.201, 0.26, 1.0), (-1.201, 0.26, 0.75), (-1.201, -0.26, 1.0), (-1.201, -0.26, 0.75), (-0.02966, 0.133, 0.25), (0.133, 0.133, 0.4389), (0.133, 0.133, 0.5), (-0.23, 0.26, 0.25), (-0.23, 0.25, 0.5), (-0.23, 0.26, 0.5), (-0.28, -0.28, 0.0), (-0.2354, -0.28, 0.25), (-0.28, -0.28, 0.25), (-0.28, 0.28, 0.0), (-0.2354, 0.28, 0.0), (-0.28, 0.2354, 0.25), (-0.28, 0.28, 0.25), (-0.26, -0.26, 0.25), (-0.25, -0.26, 0.5), (-0.26, -0.26, 0.5), (-0.26, -0.04685, 0.25), (-0.26, -0.25, 0.5), (-0.25, 0.26, 0.5), (-0.25, -0.25, 0.5), (-0.28, -0.25, 0.75), (-0.25, -0.25, 0.75), (-0.1877, -0.25, 0.75), (-0.25, 0.25, 0.5), (-0.25, 0.03904, 0.5), (-0.1494, 0.25, 0.5), (-0.1877, 0.25, 0.5), (-0.25, -0.28, 0.75), (-0.25, -0.04204, 0.75), (-0.25, 0.25, 0.75), (-0.25, 0.1877, 0.75), (-0.26, 0.25, 0.75), (0.133, 0.133, 0.9344), (-0.04183, 0.133, 0.75), (-0.1772, 0.133, 0.75), (0.133, 0.133, 1.0), (-0.26, 0.28, 0.75), (-0.26, 0.28, 1.0), (-0.28, -0.28, 0.75), (-0.28, -0.28, 1.0), (-0.28, -0.06727, 0.75), (-0.25, 0.133, 0.5), (-0.25, 0.133, 0.75), (-0.25, 0.09732, 0.75), (-0.1013, 0.1205, 0.0), (-0.1013, 0.133, 0.5), (-0.1013, 0.25, 0.5), (-0.1013, -0.25, 0.5), (-0.1013, 0.133, 1.0), (-0.1013, 0.133, 0.75), (-0.1013, 0.08297, 0.75), (-0.1013, 0.1784, 0.25), (-0.1013, 0.133, 0.25), (-0.1013, -0.1571, 0.25), (-0.23, 0.801, 0.5), (-0.23, 0.801, 0.25), (0.23, 0.801, 0.5), (0.23, 0.801, 0.25), (-0.23, 0.133, 0.5), (-0.23, 0.133, 0.25), (0.23, 0.133, 0.5), (0.23, 0.133, 0.25), (-0.26, -0.333, 0.25), (-0.26, -0.333, 0.0), (0.26, -0.333, 0.25), (0.26, -0.333, 0.0), (-0.26, -1.001, 0.25), (-0.26, -1.001, 0.0), (0.26, -1.001, 0.25), (0.26, -1.001, 0.0), (-0.28, 0.333, 0.25), (-0.28, 0.333, 0.0), (0.28, 0.333, 0.25), (0.28, 0.333, 0.0), (-0.28, -0.333, 0.25), (-0.28, -0.333, 0.0), (0.28, -0.333, 0.25), (0.28, -0.333, 0.0), (-0.26, 1.001, 0.25), (-0.26, 1.001, 0.0), (0.26, 1.001, 0.25), (0.26, 1.001, 0.0), (-0.26, 0.333, 0.25), (-0.26, 0.333, 0.0), (0.26, 0.333, 0.25), (0.26, 0.333, 0.0), (-0.23, -0.533, 0.5), (-0.23, -0.533, 0.25), (0.23, -0.533, 0.5), (0.23, -0.533, 0.25), (-0.23, -1.201, 0.5), (-0.23, -1.201, 0.25), (0.23, -1.201, 0.5), (0.23, -1.201, 0.25), (-0.26, 0.133, 0.5), (-0.26, 0.133, 0.25), (0.26, 0.133, 0.5), (0.26, 0.133, 0.25), (-0.26, -0.533, 0.5), (-0.26, -0.533, 0.25), (0.26, -0.533, 0.5), (0.26, -0.533, 0.25), (-0.28, -0.333, 0.75), (-0.28, -0.333, 0.5), (0.28, -0.333, 0.75), (0.28, -0.333, 0.5), (-0.28, -1.001, 0.75), (-0.28, -1.001, 0.5), (0.28, -1.001, 0.75), (0.28, -1.001, 0.5), (-0.25, 0.333, 0.75), (-0.25, 0.333, 0.5), (0.25, 0.333, 0.75), (0.25, 0.333, 0.5), (-0.25, -0.333, 0.75), (-0.25, -0.333, 0.5), (0.25, -0.333, 0.75), (0.25, -0.333, 0.5), (-0.28, 1.001, 0.75), (-0.28, 1.001, 0.5), (0.28, 1.001, 0.75), (0.28, 1.001, 0.5), (-0.28, 0.333, 0.75), (-0.28, 0.333, 0.5), (0.28, 0.333, 0.75), (0.28, 0.333, 0.5), (-0.26, 0.801, 1.0), (-0.26, 0.801, 0.75), (0.26, 0.801, 1.0), (0.26, 0.801, 0.75), (-0.26, 0.133, 1.0), (-0.26, 0.133, 0.75), (0.26, 0.133, 1.0), (0.26, 0.133, 0.75), (-0.28, 0.133, 1.0), (-0.28, 0.133, 0.75), (0.28, 0.133, 1.0), (0.28, 0.133, 0.75), (-0.28, -0.533, 1.0), (-0.28, -0.533, 0.75), (0.28, -0.533, 1.0), (0.28, -0.533, 0.75), (-0.26, -0.533, 1.0), (-0.26, -0.533, 0.75), (0.26, -0.533, 1.0), (0.26, -0.533, 0.75), (-0.26, -1.201, 1.0), (-0.26, -1.201, 0.75), (0.26, -1.201, 1.0), (0.26, -1.201, 0.75)], [], [(8, 12, 14, 10), (11, 10, 14, 15), (15, 14, 12, 13), (13, 9, 11, 15), (9, 8, 10, 11), (13, 12, 8, 9), (19, 18, 16, 17), (20, 24, 26, 22), (23, 22, 26, 27), (27, 26, 24, 25), (25, 21, 23, 27), (21, 20, 22, 23), (25, 24, 20, 21), (31, 30, 28, 29), (32, 36, 38, 34), (35, 34, 38, 39), (39, 38, 36, 37), (37, 33, 35, 39), (33, 32, 34, 35), (37, 36, 32, 33), (43, 42, 40, 41), (47, 46, 44, 45), (48, 52, 54, 50), (51, 50, 54, 55), (55, 54, 52, 53), (53, 49, 51, 55), (49, 48, 50, 51), (53, 52, 48, 49), (60, 0, 1, 59, 61), (67, 63, 64), (67, 64, 62, 65, 68), (70, 71, 73, 75), (75, 73, 2, 97, 80), (73, 71, 69, 72, 3, 2), (74, 79, 60, 61), (0, 60, 79, 97), (84, 77, 75, 80, 79, 85, 86), (5, 98, 86, 85, 87), (4, 5, 87, 92, 93), (83, 77, 76), (98, 5, 7, 96, 76, 77, 84, 99), (94, 76, 96, 7, 6, 95), (67, 68, 16, 18, 64), (18, 19, 62, 64), (19, 17, 65, 62), (65, 17, 16, 68), (71, 73, 43, 41, 79, 74, 28, 30), (74, 79, 60), (30, 31, 69, 71), (1, 3, 72, 69, 31, 29, 59), (74, 61, 59, 29, 28), (96, 76, 77), (7, 96, 84), (42, 76, 96, 7, 5, 87, 40), (76, 42, 43, 73, 75, 77), (0, 97, 79), (79, 97, 2, 73, 43, 41), (87, 85, 79, 41, 40), (6, 4, 93, 44, 46, 95), (95, 46, 47, 94), (87, 40, 42, 76, 94, 47, 45, 92), (7, 96, 76, 42, 40, 87, 5), (87, 85, 86, 5), (92, 85, 87), (5, 98, 99, 7), (76, 83, 94), (45, 44, 93, 92), (82, 60, 61, 102, 81), (81, 102, 101, 0, 60, 82), (108, 1, 0, 101), (58, 57, 56, 108, 101), (63, 67, 68), (80, 97, 0, 101, 103, 75), (70, 75, 103), (108, 1, 3, 72, 109), (2, 3, 108, 101), (108, 56, 57, 58, 101), (105, 90, 98, 86, 85), (98, 90, 105, 106, 84, 99), (78, 77, 84, 106), (81, 82, 60, 0, 101, 102), (103, 75, 70), (61, 60, 82, 81, 102), (0, 97, 80, 75, 103, 101), (4, 93, 104), (105, 90, 5, 4, 104), (91, 88, 89, 105, 104), (85, 86, 98, 90, 105), (95, 6, 4, 104), (106, 105, 90, 98, 99, 84), (84, 77, 78, 106), (6, 7, 90, 105, 104), (105, 89, 88, 91, 104), (62, 65, 66, 100), (0, 79, 97), (43, 73, 2, 97, 79, 41), (108, 1, 59, 107), (69, 72, 109), (5, 86, 85, 87), (98, 5, 7, 99), (7, 84, 96), (96, 77, 76), (110, 114, 116, 112), (113, 112, 116, 117), (117, 116, 114, 115), (115, 111, 113, 117), (111, 110, 112, 113), (115, 114, 110, 111), (118, 122, 124, 120), (121, 120, 124, 125), (125, 124, 122, 123), (123, 119, 121, 125), (119, 118, 120, 121), (123, 122, 118, 119), (126, 130, 132, 128), (129, 128, 132, 133), (133, 132, 130, 131), (131, 127, 129, 133), (127, 126, 128, 129), (131, 130, 126, 127), (134, 138, 140, 136), (137, 136, 140, 141), (141, 140, 138, 139), (139, 135, 137, 141), (135, 134, 136, 137), (139, 138, 134, 135), (142, 146, 148, 144), (145, 144, 148, 149), (149, 148, 146, 147), (147, 143, 145, 149), (143, 142, 144, 145), (147, 146, 142, 143), (150, 154, 156, 152), (153, 152, 156, 157), (157, 156, 154, 155), (155, 151, 153, 157), (151, 150, 152, 153), (155, 154, 150, 151), (158, 162, 164, 160), (161, 160, 164, 165), (165, 164, 162, 163), (163, 159, 161, 165), (159, 158, 160, 161), (163, 162, 158, 159), (166, 170, 172, 168), (169, 168, 172, 173), (173, 172, 170, 171), (171, 167, 169, 173), (167, 166, 168, 169), (171, 170, 166, 167), (174, 178, 180, 176), (177, 176, 180, 181), (181, 180, 178, 179), (179, 175, 177, 181), (175, 174, 176, 177), (179, 178, 174, 175), (182, 186, 188, 184), (185, 184, 188, 189), (189, 188, 186, 187), (187, 183, 185, 189), (183, 182, 184, 185), (187, 186, 182, 183), (190, 194, 196, 192), (193, 192, 196, 197), (197, 196, 194, 195), (195, 191, 193, 197), (191, 190, 192, 193), (195, 194, 190, 191), (198, 202, 204, 200), (201, 200, 204, 205), (205, 204, 202, 203), (203, 199, 201, 205), (199, 198, 200, 201), (203, 202, 198, 199)])
me_cube_019.polygons.foreach_set('material_index', [1, 1, 1, 1, 1, 1, 2, 4, 4, 4, 4, 4, 4, 5, 6, 6, 6, 6, 6, 6, 7, 10, 11, 11, 11, 11, 11, 11, 0, 2, 2, 5, 5, 5, 7, 7, 7, 9, 9, 10, 10, 10, 2, 2, 2, 2, 5, 5, 5, 5, 5, 7, 7, 7, 7, 7, 7, 7, 10, 10, 10, 10, 10, 10, 10, 10, 10, 0, 0, 0, 0, 2, 5, 5, 5, 5, 5, 7, 7, 7, 7, 7, 7, 7, 9, 9, 9, 9, 10, 10, 10, 10, 10, 2, 5, 5, 5, 5, 7, 7, 10, 10, 12, 12, 12, 12, 12, 12, 13, 13, 13, 13, 13, 13, 14, 14, 14, 14, 14, 14, 15, 15, 15, 15, 15, 15, 16, 16, 16, 16, 16, 16, 17, 17, 17, 17, 17, 17, 18, 18, 18, 18, 18, 18, 19, 19, 19, 19, 19, 19, 20, 20, 20, 20, 20, 20, 21, 21, 21, 21, 21, 21, 22, 22, 22, 22, 22, 22, 23, 23, 23, 23, 23, 23])
_uv = me_cube_019.uv_layers.new(name='UVMap')
_uv.uv.foreach_set('vector', [0.625, 0.5, 0.875, 0.5, 0.875, 0.75, 0.625, 0.75, 0.375, 0.75, 0.625, 0.75, 0.625, 1.0, 0.375, 1.0, 0.375, 0.0, 0.625, 0.0, 0.625, 0.25, 0.375, 0.25, 0.125, 0.5, 0.375, 0.5, 0.375, 0.75, 0.125, 0.75, 0.375, 0.5, 0.625, 0.5, 0.625, 0.75, 0.375, 0.75, 0.375, 0.25, 0.625, 0.25, 0.625, 0.5, 0.375, 0.5, 0.375, 0.0, 0.625, 0.0, 0.625, 0.25, 0.375, 0.25, 0.625, 0.5, 0.875, 0.5, 0.875, 0.75, 0.625, 0.75, 0.375, 0.75, 0.625, 0.75, 0.625, 1.0, 0.375, 1.0, 0.375, 0.0, 0.625, 0.0, 0.625, 0.25, 0.375, 0.25, 0.125, 0.5, 0.375, 0.5, 0.375, 0.75, 0.125, 0.75, 0.375, 0.5, 0.625, 0.5, 0.625, 0.75, 0.375, 0.75, 0.375, 0.25, 0.625, 0.25, 0.625, 0.5, 0.375, 0.5, 0.375, 0.0, 0.625, 0.0, 0.625, 0.25, 0.375, 0.25, 0.625, 0.5, 0.875, 0.5, 0.875, 0.75, 0.625, 0.75, 0.375, 0.75, 0.625, 0.75, 0.625, 1.0, 0.375, 1.0, 0.375, 0.0, 0.625, 0.0, 0.625, 0.25, 0.375, 0.25, 0.125, 0.5, 0.375, 0.5, 0.375, 0.75, 0.125, 0.75, 0.375, 0.5, 0.625, 0.5, 0.625, 0.75, 0.375, 0.75, 0.375, 0.25, 0.625, 0.25, 0.625, 0.5, 0.375, 0.5, 0.375, 0.0, 0.625, 0.0, 0.625, 0.25, 0.375, 0.25, 0.375, 0.0, 0.625, 0.0, 0.625, 0.25, 0.375, 0.25, 0.625, 0.5, 0.875, 0.5, 0.875, 0.75, 0.625, 0.75, 0.375, 0.75, 0.625, 0.75, 0.625, 1.0, 0.375, 1.0, 0.375, 0.0, 0.625, 0.0, 0.625, 0.25, 0.375, 0.25, 0.125, 0.5, 0.375, 0.5, 0.375, 0.75, 0.125, 0.75, 0.375, 0.5, 0.625, 0.5, 0.625, 0.75, 0.375, 0.75, 0.375, 0.25, 0.625, 0.25, 0.625, 0.5, 0.375, 0.5, 0.625, 0.2938, 0.625, 0.25, 0.375, 0.25, 0.375, 0.2975, 0.625, 0.2975, 0.6616, 0.5, 0.8551, 0.5199, 0.8551, 0.5, 0.625, 0.4634, 0.625, 0.2699, 0.375, 0.2699, 0.375, 0.4801, 0.625, 0.4801, 0.7725, 0.5048, 0.7725, 0.5, 0.7688, 0.5, 0.7688, 0.5048, 0.7688, 0.5048, 0.7688, 0.5, 0.625, 0.5, 0.625, 0.5048, 0.6603, 0.5048, 0.625, 0.3562, 0.625, 0.3525, 0.375, 0.3525, 0.375, 0.4325, 0.375, 0.5, 0.625, 0.5, 0.3476, 0.5, 0.3438, 0.5, 0.3438, 0.51, 0.3476, 0.51, 0.2999, 0.51, 0.3438, 0.51, 0.3438, 0.5, 0.2999, 0.5, 0.625, 0.3592, 0.625, 0.2812, 0.375, 0.2812, 0.375, 0.3897, 0.375, 0.4688, 0.625, 0.4688, 0.625, 0.4455, 0.125, 0.5, 0.125, 0.5048, 0.1455, 0.5048, 0.1688, 0.5048, 0.1688, 0.5, 0.625, 0.25, 0.375, 0.25, 0.375, 0.2938, 0.375, 0.305, 0.625, 0.305, 0.22, 0.5134, 0.2312, 0.5134, 0.2312, 0.5, 0.375, 0.5134, 0.375, 0.5089, 0.375, 0.5, 0.2998, 0.5, 0.2312, 0.5, 0.2312, 0.5134, 0.3093, 0.5134, 0.3616, 0.5134, 0.375, 0.345, 0.375, 0.3562, 0.375, 0.4248, 0.375, 0.5, 0.625, 0.5, 0.625, 0.345, 0.8551, 0.5199, 0.8551, 0.5, 0.875, 0.5, 0.875, 0.75, 0.8551, 0.75, 0.625, 1.0, 0.375, 1.0, 0.375, 0.9801, 0.625, 0.9801, 0.125, 0.75, 0.125, 0.5, 0.1449, 0.5, 0.1449, 0.75, 0.375, 0.2699, 0.375, 0.25, 0.625, 0.25, 0.625, 0.2699, 0.7725, 0.75, 0.7725, 0.7452, 0.7999, 0.7452, 0.7999, 0.5048, 0.7688, 0.5048, 0.7688, 0.5, 0.875, 0.5, 0.875, 0.75, 0.7688, 0.5, 0.7688, 0.5048, 0.7613, 0.5048, 0.625, 1.0, 0.375, 1.0, 0.375, 0.8975, 0.625, 0.8975, 0.2387, 0.5611, 0.2275, 0.5611, 0.2275, 0.6475, 0.2275, 0.75, 0.125, 0.75, 0.125, 0.5, 0.2387, 0.5, 0.625, 0.3562, 0.625, 0.3637, 0.375, 0.3637, 0.375, 0.25, 0.625, 0.25, 0.8551, 0.6586, 0.8551, 0.75, 0.8438, 0.75, 0.8551, 0.5585, 0.8551, 0.6586, 0.8438, 0.646, 0.875, 0.75, 0.8551, 0.75, 0.8551, 0.6586, 0.8551, 0.5585, 0.8476, 0.5585, 0.8476, 0.5, 0.875, 0.5, 0.625, 0.9801, 0.625, 1.0, 0.375, 1.0, 0.375, 0.9726, 0.375, 0.9688, 0.625, 0.9688, 0.1637, 0.5585, 0.1562, 0.5585, 0.1562, 0.5, 0.1562, 0.5, 0.1562, 0.5585, 0.1524, 0.5585, 0.1524, 0.75, 0.125, 0.75, 0.125, 0.5, 0.625, 0.2774, 0.625, 0.2812, 0.375, 0.2812, 0.375, 0.25, 0.625, 0.25, 0.78, 0.5656, 0.7725, 0.5656, 0.7725, 0.5, 0.875, 0.5, 0.875, 0.75, 0.78, 0.75, 0.625, 0.905, 0.625, 1.0, 0.375, 1.0, 0.375, 0.905, 0.2275, 0.5134, 0.2001, 0.5134, 0.2001, 0.7366, 0.22, 0.7366, 0.22, 0.75, 0.125, 0.75, 0.125, 0.5, 0.2275, 0.5, 0.22, 0.5656, 0.22, 0.655, 0.22, 0.7366, 0.2001, 0.7366, 0.2001, 0.5134, 0.2275, 0.5134, 0.2275, 0.5656, 0.2275, 0.5134, 0.2312, 0.5134, 0.2312, 0.5412, 0.2275, 0.5656, 0.2275, 0.5, 0.2312, 0.5134, 0.2275, 0.5134, 0.2275, 0.5656, 0.2312, 0.5656, 0.2312, 0.5816, 0.22, 0.5656, 0.22, 0.7366, 0.2312, 0.75, 0.22, 0.75, 0.375, 0.25, 0.625, 0.25, 0.625, 0.3525, 0.375, 0.3525, 0.8312, 0.523, 0.8312, 0.5, 0.8275, 0.5, 0.8312, 0.5699, 0.8312, 0.5438, 0.8312, 0.5438, 0.8312, 0.5699, 0.875, 0.5699, 0.875, 0.5, 0.8312, 0.5, 0.8312, 0.523, 0.375, 0.1801, 0.375, 0.25, 0.625, 0.25, 0.625, 0.1801, 0.625, 0.05272, 0.5639, 0.05272, 0.375, 0.1411, 0.375, 0.1801, 0.625, 0.1801, 0.8551, 0.5199, 0.6616, 0.5, 0.6449, 0.5, 0.6603, 0.5048, 0.625, 0.5048, 0.625, 0.5144, 0.625, 0.5763, 0.7688, 0.5763, 0.7688, 0.5048, 0.7725, 0.5048, 0.7688, 0.5048, 0.7688, 0.5763, 0.375, 0.5763, 0.375, 0.5144, 0.375, 0.5, 0.3075, 0.5, 0.2661, 0.5763, 0.625, 0.5, 0.375, 0.5, 0.375, 0.5763, 0.625, 0.5763, 0.375, 0.5763, 0.375, 0.6107, 0.5639, 0.6889, 0.625, 0.6889, 0.625, 0.5763, 0.7001, 0.5743, 0.7001, 0.5364, 0.7001, 0.5, 0.6795, 0.5, 0.6562, 0.5, 0.7001, 0.5, 0.7001, 0.5364, 0.7001, 0.5743, 0.7189, 0.5743, 0.7658, 0.5, 0.7135, 0.5, 0.8438, 0.5312, 0.8438, 0.5, 0.7658, 0.5, 0.7189, 0.5743, 0.3438, 0.5503, 0.3438, 0.5312, 0.3438, 0.51, 0.2999, 0.51, 0.2999, 0.5743, 0.3438, 0.5743, 0.1562, 0.5743, 0.1562, 0.5, 0.1524, 0.5, 0.3476, 0.51, 0.3438, 0.51, 0.3438, 0.5312, 0.3438, 0.5503, 0.3438, 0.5743, 0.2999, 0.51, 0.2999, 0.5, 0.2647, 0.5, 0.1562, 0.5, 0.1562, 0.5743, 0.2999, 0.5743, 0.875, 0.5, 0.82, 0.5, 0.875, 0.5763, 0.375, 0.1737, 0.375, 0.2102, 0.375, 0.25, 0.625, 0.25, 0.625, 0.1737, 0.625, 0.06106, 0.5594, 0.06106, 0.375, 0.1451, 0.375, 0.1737, 0.625, 0.1737, 0.1688, 0.5048, 0.1455, 0.5048, 0.125, 0.5048, 0.125, 0.5398, 0.125, 0.5763, 0.78, 0.5, 0.625, 0.5, 0.625, 0.5089, 0.625, 0.5798, 0.3562, 0.5798, 0.375, 0.5798, 0.375, 0.5459, 0.375, 0.5134, 0.3616, 0.5134, 0.3093, 0.5134, 0.3093, 0.5134, 0.2312, 0.5134, 0.2312, 0.5412, 0.3562, 0.5798, 0.625, 0.5, 0.375, 0.5, 0.375, 0.5459, 0.375, 0.5798, 0.625, 0.5798, 0.375, 0.5798, 0.375, 0.6063, 0.5594, 0.6844, 0.625, 0.6844, 0.625, 0.5798, 0.1449, 0.75, 0.1449, 0.5, 0.1616, 0.5, 0.212, 0.5712, 0.7613, 0.5611, 0.7688, 0.5048, 0.7688, 0.5611, 0.7999, 0.7452, 0.7725, 0.7452, 0.7725, 0.5611, 0.7688, 0.5611, 0.7688, 0.5048, 0.7999, 0.5048, 0.287, 0.5611, 0.2387, 0.5611, 0.2387, 0.5, 0.287, 0.5392, 0.2275, 0.75, 0.2275, 0.6475, 0.287, 0.7005, 0.8476, 0.5585, 0.8438, 0.5312, 0.8438, 0.5, 0.8476, 0.5, 0.8438, 0.5585, 0.8476, 0.5585, 0.8551, 0.5585, 0.8438, 0.5763, 0.22, 0.5656, 0.2312, 0.6438, 0.22, 0.655, 0.22, 0.655, 0.2312, 0.7366, 0.22, 0.7366, 0.625, 0.5, 0.875, 0.5, 0.875, 0.75, 0.625, 0.75, 0.375, 0.75, 0.625, 0.75, 0.625, 1.0, 0.375, 1.0, 0.375, 0.0, 0.625, 0.0, 0.625, 0.25, 0.375, 0.25, 0.125, 0.5, 0.375, 0.5, 0.375, 0.75, 0.125, 0.75, 0.375, 0.5, 0.625, 0.5, 0.625, 0.75, 0.375, 0.75, 0.375, 0.25, 0.625, 0.25, 0.625, 0.5, 0.375, 0.5, 0.625, 0.5, 0.875, 0.5, 0.875, 0.75, 0.625, 0.75, 0.375, 0.75, 0.625, 0.75, 0.625, 1.0, 0.375, 1.0, 0.375, 0.0, 0.625, 0.0, 0.625, 0.25, 0.375, 0.25, 0.125, 0.5, 0.375, 0.5, 0.375, 0.75, 0.125, 0.75, 0.375, 0.5, 0.625, 0.5, 0.625, 0.75, 0.375, 0.75, 0.375, 0.25, 0.625, 0.25, 0.625, 0.5, 0.375, 0.5, 0.625, 0.5, 0.875, 0.5, 0.875, 0.75, 0.625, 0.75, 0.375, 0.75, 0.625, 0.75, 0.625, 1.0, 0.375, 1.0, 0.375, 0.0, 0.625, 0.0, 0.625, 0.25, 0.375, 0.25, 0.125, 0.5, 0.375, 0.5, 0.375, 0.75, 0.125, 0.75, 0.375, 0.5, 0.625, 0.5, 0.625, 0.75, 0.375, 0.75, 0.375, 0.25, 0.625, 0.25, 0.625, 0.5, 0.375, 0.5, 0.625, 0.5, 0.875, 0.5, 0.875, 0.75, 0.625, 0.75, 0.375, 0.75, 0.625, 0.75, 0.625, 1.0, 0.375, 1.0, 0.375, 0.0, 0.625, 0.0, 0.625, 0.25, 0.375, 0.25, 0.125, 0.5, 0.375, 0.5, 0.375, 0.75, 0.125, 0.75, 0.375, 0.5, 0.625, 0.5, 0.625, 0.75, 0.375, 0.75, 0.375, 0.25, 0.625, 0.25, 0.625, 0.5, 0.375, 0.5, 0.625, 0.5, 0.875, 0.5, 0.875, 0.75, 0.625, 0.75, 0.375, 0.75, 0.625, 0.75, 0.625, 1.0, 0.375, 1.0, 0.375, 0.0, 0.625, 0.0, 0.625, 0.25, 0.375, 0.25, 0.125, 0.5, 0.375, 0.5, 0.375, 0.75, 0.125, 0.75, 0.375, 0.5, 0.625, 0.5, 0.625, 0.75, 0.375, 0.75, 0.375, 0.25, 0.625, 0.25, 0.625, 0.5, 0.375, 0.5, 0.625, 0.5, 0.875, 0.5, 0.875, 0.75, 0.625, 0.75, 0.375, 0.75, 0.625, 0.75, 0.625, 1.0, 0.375, 1.0, 0.375, 0.0, 0.625, 0.0, 0.625, 0.25, 0.375, 0.25, 0.125, 0.5, 0.375, 0.5, 0.375, 0.75, 0.125, 0.75, 0.375, 0.5, 0.625, 0.5, 0.625, 0.75, 0.375, 0.75, 0.375, 0.25, 0.625, 0.25, 0.625, 0.5, 0.375, 0.5, 0.625, 0.5, 0.875, 0.5, 0.875, 0.75, 0.625, 0.75, 0.375, 0.75, 0.625, 0.75, 0.625, 1.0, 0.375, 1.0, 0.375, 0.0, 0.625, 0.0, 0.625, 0.25, 0.375, 0.25, 0.125, 0.5, 0.375, 0.5, 0.375, 0.75, 0.125, 0.75, 0.375, 0.5, 0.625, 0.5, 0.625, 0.75, 0.375, 0.75, 0.375, 0.25, 0.625, 0.25, 0.625, 0.5, 0.375, 0.5, 0.625, 0.5, 0.875, 0.5, 0.875, 0.75, 0.625, 0.75, 0.375, 0.75, 0.625, 0.75, 0.625, 1.0, 0.375, 1.0, 0.375, 0.0, 0.625, 0.0, 0.625, 0.25, 0.375, 0.25, 0.125, 0.5, 0.375, 0.5, 0.375, 0.75, 0.125, 0.75, 0.375, 0.5, 0.625, 0.5, 0.625, 0.75, 0.375, 0.75, 0.375, 0.25, 0.625, 0.25, 0.625, 0.5, 0.375, 0.5, 0.625, 0.5, 0.875, 0.5, 0.875, 0.75, 0.625, 0.75, 0.375, 0.75, 0.625, 0.75, 0.625, 1.0, 0.375, 1.0, 0.375, 0.0, 0.625, 0.0, 0.625, 0.25, 0.375, 0.25, 0.125, 0.5, 0.375, 0.5, 0.375, 0.75, 0.125, 0.75, 0.375, 0.5, 0.625, 0.5, 0.625, 0.75, 0.375, 0.75, 0.375, 0.25, 0.625, 0.25, 0.625, 0.5, 0.375, 0.5, 0.625, 0.5, 0.875, 0.5, 0.875, 0.75, 0.625, 0.75, 0.375, 0.75, 0.625, 0.75, 0.625, 1.0, 0.375, 1.0, 0.375, 0.0, 0.625, 0.0, 0.625, 0.25, 0.375, 0.25, 0.125, 0.5, 0.375, 0.5, 0.375, 0.75, 0.125, 0.75, 0.375, 0.5, 0.625, 0.5, 0.625, 0.75, 0.375, 0.75, 0.375, 0.25, 0.625, 0.25, 0.625, 0.5, 0.375, 0.5, 0.625, 0.5, 0.875, 0.5, 0.875, 0.75, 0.625, 0.75, 0.375, 0.75, 0.625, 0.75, 0.625, 1.0, 0.375, 1.0, 0.375, 0.0, 0.625, 0.0, 0.625, 0.25, 0.375, 0.25, 0.125, 0.5, 0.375, 0.5, 0.375, 0.75, 0.125, 0.75, 0.375, 0.5, 0.625, 0.5, 0.625, 0.75, 0.375, 0.75, 0.375, 0.25, 0.625, 0.25, 0.625, 0.5, 0.375, 0.5, 0.625, 0.5, 0.875, 0.5, 0.875, 0.75, 0.625, 0.75, 0.375, 0.75, 0.625, 0.75, 0.625, 1.0, 0.375, 1.0, 0.375, 0.0, 0.625, 0.0, 0.625, 0.25, 0.375, 0.25, 0.125, 0.5, 0.375, 0.5, 0.375, 0.75, 0.125, 0.75, 0.375, 0.5, 0.625, 0.5, 0.625, 0.75, 0.375, 0.75, 0.375, 0.25, 0.625, 0.25, 0.625, 0.5, 0.375, 0.5])
me_cube_019.materials.append(mat_material_021)
me_cube_019.materials.append(mat_material_016)
me_cube_019.materials.append(mat_material_019)
me_cube_019.materials.append(mat_material_020)
me_cube_019.materials.append(mat_material_023)
me_cube_019.materials.append(mat_material_022)
me_cube_019.materials.append(mat_material_026)
me_cube_019.materials.append(mat_material_025)
me_cube_019.materials.append(mat_material_024)
me_cube_019.materials.append(mat_material_029)
me_cube_019.materials.append(mat_material_028)
me_cube_019.materials.append(mat_material_027)
me_cube_019.materials.append(mat_material_054)
me_cube_019.materials.append(mat_material_053)
me_cube_019.materials.append(mat_material_052)
me_cube_019.materials.append(mat_material_051)
me_cube_019.materials.append(mat_material_050)
me_cube_019.materials.append(mat_material_049)
me_cube_019.materials.append(mat_material_048)
me_cube_019.materials.append(mat_material_047)
me_cube_019.materials.append(mat_material_046)
me_cube_019.materials.append(mat_material_045)
me_cube_019.materials.append(mat_material_044)
me_cube_019.materials.append(mat_material_043)
me_cube_019.use_remesh_preserve_volume = False
me_cube_019.use_remesh_preserve_attributes = False
me_cube_019.use_mirror_vertex_groups = False
me_cube_019.update()
me_cube_028 = bpy.data.meshes.new('Cube.028')
me_cube_028.from_pydata([(1.0, 1.0, 1.0), (1.0, 1.0, 0.0), (1.0, -1.0, 1.0), (1.0, -1.0, 0.0), (-1.0, 1.0, 1.0), (-1.0, 1.0, 0.0), (-1.0, -1.0, 1.0), (-1.0, -1.0, 0.0)], [], [(0, 4, 6, 2), (3, 2, 6, 7), (7, 6, 4, 5), (5, 1, 3, 7), (1, 0, 2, 3), (5, 4, 0, 1)])
_uv = me_cube_028.uv_layers.new(name='UVMap')
_uv.uv.foreach_set('vector', [0.625, 0.5, 0.875, 0.5, 0.875, 0.75, 0.625, 0.75, 0.375, 0.75, 0.625, 0.75, 0.625, 1.0, 0.375, 1.0, 0.375, 0.0, 0.625, 0.0, 0.625, 0.25, 0.375, 0.25, 0.125, 0.5, 0.375, 0.5, 0.375, 0.75, 0.125, 0.75, 0.375, 0.5, 0.625, 0.5, 0.625, 0.75, 0.375, 0.75, 0.375, 0.25, 0.625, 0.25, 0.625, 0.5, 0.375, 0.5])
me_cube_028.materials.append(mat_material_030)
me_cube_028.use_remesh_preserve_volume = False
me_cube_028.use_remesh_preserve_attributes = False
me_cube_028.use_mirror_vertex_groups = False
me_cube_028.update()
me_cube_029 = bpy.data.meshes.new('Cube.029')
me_cube_029.from_pydata([(0.801, 0.23, 0.5), (0.801, 0.23, 0.25), (0.801, -0.23, 0.5), (0.801, -0.23, 0.25), (0.133, 0.23, 0.5), (0.133, 0.23, 0.25), (0.133, -0.23, 0.5), (0.133, -0.23, 0.25), (-0.333, 0.26, 0.25), (-0.333, 0.26, 0.0), (-0.333, -0.26, 0.25), (-0.333, -0.26, 0.0), (-1.001, 0.26, 0.25), (-1.001, 0.26, 0.0), (-1.001, -0.26, 0.25), (-1.001, -0.26, 0.0), (0.333, 0.28, 0.25), (0.333, 0.28, 0.0), (0.333, -0.28, 0.25), (0.333, -0.28, 0.0), (-0.333, 0.28, 0.25), (-0.333, 0.28, 0.0), (-0.333, -0.28, 0.25), (-0.333, -0.28, 0.0), (1.001, 0.26, 0.25), (1.001, 0.26, 0.0), (1.001, -0.26, 0.25), (1.001, -0.26, 0.0), (0.333, 0.26, 0.25), (0.333, 0.26, 0.0), (0.333, -0.26, 0.25), (0.333, -0.26, 0.0), (-0.533, 0.23, 0.5), (-0.533, 0.23, 0.25), (-0.533, -0.23, 0.5), (-0.533, -0.23, 0.25), (-1.201, 0.23, 0.5), (-1.201, 0.23, 0.25), (-1.201, -0.23, 0.5), (-1.201, -0.23, 0.25), (0.133, 0.26, 0.5), (0.133, 0.26, 0.25), (0.133, -0.26, 0.5), (0.133, -0.26, 0.25), (-0.533, 0.26, 0.5), (-0.533, 0.26, 0.25), (-0.533, -0.26, 0.5), (-0.533, -0.26, 0.25), (-0.333, 0.28, 0.75), (-0.333, 0.28, 0.5), (-0.333, -0.28, 0.75), (-0.333, -0.28, 0.5), (-1.001, 0.28, 0.75), (-1.001, 0.28, 0.5), (-1.001, -0.28, 0.75), (-1.001, -0.28, 0.5), (0.333, 0.25, 0.75), (0.333, 0.25, 0.5), (0.333, -0.25, 0.75), (0.333, -0.25, 0.5), (-0.333, 0.25, 0.75), (-0.333, 0.25, 0.5), (-0.333, -0.25, 0.75), (-0.333, -0.25, 0.5), (1.001, 0.28, 0.75), (1.001, 0.28, 0.5), (1.001, -0.28, 0.75), (1.001, -0.28, 0.5), (0.333, 0.28, 0.75), (0.333, 0.28, 0.5), (0.333, -0.28, 0.75), (0.333, -0.28, 0.5), (0.801, 0.26, 1.0), (0.801, 0.26, 0.75), (0.801, -0.26, 1.0), (0.801, -0.26, 0.75), (0.133, 0.26, 1.0), (0.133, 0.26, 0.75), (0.133, -0.26, 1.0), (0.133, -0.26, 0.75), (0.133, 0.28, 1.0), (0.133, 0.28, 0.75), (0.133, -0.28, 1.0), (0.133, -0.28, 0.75), (-0.533, 0.28, 1.0), (-0.533, 0.28, 0.75), (-0.533, -0.28, 1.0), (-0.533, -0.28, 0.75), (-0.533, 0.26, 1.0), (-0.533, 0.26, 0.75), (-0.533, -0.26, 1.0), (-0.533, -0.26, 0.75), (-1.201, 0.26, 1.0), (-1.201, 0.26, 0.75), (-1.201, -0.26, 1.0), (-1.201, -0.26, 0.75)], [], [(0, 4, 6, 2), (3, 2, 6, 7), (7, 6, 4, 5), (5, 1, 3, 7), (1, 0, 2, 3), (5, 4, 0, 1), (8, 12, 14, 10), (11, 10, 14, 15), (15, 14, 12, 13), (13, 9, 11, 15), (9, 8, 10, 11), (13, 12, 8, 9), (16, 20, 22, 18), (19, 18, 22, 23), (23, 22, 20, 21), (21, 17, 19, 23), (17, 16, 18, 19), (21, 20, 16, 17), (24, 28, 30, 26), (27, 26, 30, 31), (31, 30, 28, 29), (29, 25, 27, 31), (25, 24, 26, 27), (29, 28, 24, 25), (32, 36, 38, 34), (35, 34, 38, 39), (39, 38, 36, 37), (37, 33, 35, 39), (33, 32, 34, 35), (37, 36, 32, 33), (40, 44, 46, 42), (43, 42, 46, 47), (47, 46, 44, 45), (45, 41, 43, 47), (41, 40, 42, 43), (45, 44, 40, 41), (48, 52, 54, 50), (51, 50, 54, 55), (55, 54, 52, 53), (53, 49, 51, 55), (49, 48, 50, 51), (53, 52, 48, 49), (56, 60, 62, 58), (59, 58, 62, 63), (63, 62, 60, 61), (61, 57, 59, 63), (57, 56, 58, 59), (61, 60, 56, 57), (64, 68, 70, 66), (67, 66, 70, 71), (71, 70, 68, 69), (69, 65, 67, 71), (65, 64, 66, 67), (69, 68, 64, 65), (72, 76, 78, 74), (75, 74, 78, 79), (79, 78, 76, 77), (77, 73, 75, 79), (73, 72, 74, 75), (77, 76, 72, 73), (80, 84, 86, 82), (83, 82, 86, 87), (87, 86, 84, 85), (85, 81, 83, 87), (81, 80, 82, 83), (85, 84, 80, 81), (88, 92, 94, 90), (91, 90, 94, 95), (95, 94, 92, 93), (93, 89, 91, 95), (89, 88, 90, 91), (93, 92, 88, 89)])
me_cube_029.polygons.foreach_set('material_index', [0, 0, 0, 0, 0, 0, 1, 1, 1, 1, 1, 1, 2, 2, 2, 2, 2, 2, 3, 3, 3, 3, 3, 3, 4, 4, 4, 4, 4, 4, 5, 5, 5, 5, 5, 5, 6, 6, 6, 6, 6, 6, 7, 7, 7, 7, 7, 7, 8, 8, 8, 8, 8, 8, 9, 9, 9, 9, 9, 9, 10, 10, 10, 10, 10, 10, 11, 11, 11, 11, 11, 11])
_uv = me_cube_029.uv_layers.new(name='UVMap')
_uv.uv.foreach_set('vector', [0.625, 0.5, 0.875, 0.5, 0.875, 0.75, 0.625, 0.75, 0.375, 0.75, 0.625, 0.75, 0.625, 1.0, 0.375, 1.0, 0.375, 0.0, 0.625, 0.0, 0.625, 0.25, 0.375, 0.25, 0.125, 0.5, 0.375, 0.5, 0.375, 0.75, 0.125, 0.75, 0.375, 0.5, 0.625, 0.5, 0.625, 0.75, 0.375, 0.75, 0.375, 0.25, 0.625, 0.25, 0.625, 0.5, 0.375, 0.5, 0.625, 0.5, 0.875, 0.5, 0.875, 0.75, 0.625, 0.75, 0.375, 0.75, 0.625, 0.75, 0.625, 1.0, 0.375, 1.0, 0.375, 0.0, 0.625, 0.0, 0.625, 0.25, 0.375, 0.25, 0.125, 0.5, 0.375, 0.5, 0.375, 0.75, 0.125, 0.75, 0.375, 0.5, 0.625, 0.5, 0.625, 0.75, 0.375, 0.75, 0.375, 0.25, 0.625, 0.25, 0.625, 0.5, 0.375, 0.5, 0.625, 0.5, 0.875, 0.5, 0.875, 0.75, 0.625, 0.75, 0.375, 0.75, 0.625, 0.75, 0.625, 1.0, 0.375, 1.0, 0.375, 0.0, 0.625, 0.0, 0.625, 0.25, 0.375, 0.25, 0.125, 0.5, 0.375, 0.5, 0.375, 0.75, 0.125, 0.75, 0.375, 0.5, 0.625, 0.5, 0.625, 0.75, 0.375, 0.75, 0.375, 0.25, 0.625, 0.25, 0.625, 0.5, 0.375, 0.5, 0.625, 0.5, 0.875, 0.5, 0.875, 0.75, 0.625, 0.75, 0.375, 0.75, 0.625, 0.75, 0.625, 1.0, 0.375, 1.0, 0.375, 0.0, 0.625, 0.0, 0.625, 0.25, 0.375, 0.25, 0.125, 0.5, 0.375, 0.5, 0.375, 0.75, 0.125, 0.75, 0.375, 0.5, 0.625, 0.5, 0.625, 0.75, 0.375, 0.75, 0.375, 0.25, 0.625, 0.25, 0.625, 0.5, 0.375, 0.5, 0.625, 0.5, 0.875, 0.5, 0.875, 0.75, 0.625, 0.75, 0.375, 0.75, 0.625, 0.75, 0.625, 1.0, 0.375, 1.0, 0.375, 0.0, 0.625, 0.0, 0.625, 0.25, 0.375, 0.25, 0.125, 0.5, 0.375, 0.5, 0.375, 0.75, 0.125, 0.75, 0.375, 0.5, 0.625, 0.5, 0.625, 0.75, 0.375, 0.75, 0.375, 0.25, 0.625, 0.25, 0.625, 0.5, 0.375, 0.5, 0.625, 0.5, 0.875, 0.5, 0.875, 0.75, 0.625, 0.75, 0.375, 0.75, 0.625, 0.75, 0.625, 1.0, 0.375, 1.0, 0.375, 0.0, 0.625, 0.0, 0.625, 0.25, 0.375, 0.25, 0.125, 0.5, 0.375, 0.5, 0.375, 0.75, 0.125, 0.75, 0.375, 0.5, 0.625, 0.5, 0.625, 0.75, 0.375, 0.75, 0.375, 0.25, 0.625, 0.25, 0.625, 0.5, 0.375, 0.5, 0.625, 0.5, 0.875, 0.5, 0.875, 0.75, 0.625, 0.75, 0.375, 0.75, 0.625, 0.75, 0.625, 1.0, 0.375, 1.0, 0.375, 0.0, 0.625, 0.0, 0.625, 0.25, 0.375, 0.25, 0.125, 0.5, 0.375, 0.5, 0.375, 0.75, 0.125, 0.75, 0.375, 0.5, 0.625, 0.5, 0.625, 0.75, 0.375, 0.75, 0.375, 0.25, 0.625, 0.25, 0.625, 0.5, 0.375, 0.5, 0.625, 0.5, 0.875, 0.5, 0.875, 0.75, 0.625, 0.75, 0.375, 0.75, 0.625, 0.75, 0.625, 1.0, 0.375, 1.0, 0.375, 0.0, 0.625, 0.0, 0.625, 0.25, 0.375, 0.25, 0.125, 0.5, 0.375, 0.5, 0.375, 0.75, 0.125, 0.75, 0.375, 0.5, 0.625, 0.5, 0.625, 0.75, 0.375, 0.75, 0.375, 0.25, 0.625, 0.25, 0.625, 0.5, 0.375, 0.5, 0.625, 0.5, 0.875, 0.5, 0.875, 0.75, 0.625, 0.75, 0.375, 0.75, 0.625, 0.75, 0.625, 1.0, 0.375, 1.0, 0.375, 0.0, 0.625, 0.0, 0.625, 0.25, 0.375, 0.25, 0.125, 0.5, 0.375, 0.5, 0.375, 0.75, 0.125, 0.75, 0.375, 0.5, 0.625, 0.5, 0.625, 0.75, 0.375, 0.75, 0.375, 0.25, 0.625, 0.25, 0.625, 0.5, 0.375, 0.5, 0.625, 0.5, 0.875, 0.5, 0.875, 0.75, 0.625, 0.75, 0.375, 0.75, 0.625, 0.75, 0.625, 1.0, 0.375, 1.0, 0.375, 0.0, 0.625, 0.0, 0.625, 0.25, 0.375, 0.25, 0.125, 0.5, 0.375, 0.5, 0.375, 0.75, 0.125, 0.75, 0.375, 0.5, 0.625, 0.5, 0.625, 0.75, 0.375, 0.75, 0.375, 0.25, 0.625, 0.25, 0.625, 0.5, 0.375, 0.5, 0.625, 0.5, 0.875, 0.5, 0.875, 0.75, 0.625, 0.75, 0.375, 0.75, 0.625, 0.75, 0.625, 1.0, 0.375, 1.0, 0.375, 0.0, 0.625, 0.0, 0.625, 0.25, 0.375, 0.25, 0.125, 0.5, 0.375, 0.5, 0.375, 0.75, 0.125, 0.75, 0.375, 0.5, 0.625, 0.5, 0.625, 0.75, 0.375, 0.75, 0.375, 0.25, 0.625, 0.25, 0.625, 0.5, 0.375, 0.5, 0.625, 0.5, 0.875, 0.5, 0.875, 0.75, 0.625, 0.75, 0.375, 0.75, 0.625, 0.75, 0.625, 1.0, 0.375, 1.0, 0.375, 0.0, 0.625, 0.0, 0.625, 0.25, 0.375, 0.25, 0.125, 0.5, 0.375, 0.5, 0.375, 0.75, 0.125, 0.75, 0.375, 0.5, 0.625, 0.5, 0.625, 0.75, 0.375, 0.75, 0.375, 0.25, 0.625, 0.25, 0.625, 0.5, 0.375, 0.5])
me_cube_029.materials.append(mat_material_042)
me_cube_029.materials.append(mat_material_041)
me_cube_029.materials.append(mat_material_040)
me_cube_029.materials.append(mat_material_039)
me_cube_029.materials.append(mat_material_038)
me_cube_029.materials.append(mat_material_037)
me_cube_029.materials.append(mat_material_036)
me_cube_029.materials.append(mat_material_035)
me_cube_029.materials.append(mat_material_034)
me_cube_029.materials.append(mat_material_033)
me_cube_029.materials.append(mat_material_032)
me_cube_029.materials.append(mat_material_031)
me_cube_029.use_remesh_preserve_volume = False
me_cube_029.use_remesh_preserve_attributes = False
me_cube_029.use_mirror_vertex_groups = False
me_cube_029.update()

# ---- objects
ob_base_wall_shape = bpy.data.objects.new('base wall shape', me_cube_009)
ob_brick_2_001 = bpy.data.objects.new('brick 2.001', me_cube_019)
ob_template_brick = bpy.data.objects.new('template brick', me_cube_028)
ob_brick_2_002 = bpy.data.objects.new('brick 2.002', me_cube_029)

# ---- transforms, parenting, visibility, modifiers, constraints
ob_base_wall_shape.location = (0.0, 0.0, 0.0)
ob_base_wall_shape.scale = (0.39, 0.25, 0.25)
ob_base_wall_shape.lock_rotations_4d = False
ob_base_wall_shape.empty_display_type = 'ARROWS'
ob_base_wall_shape.lineart.crease_threshold = 0.0
ob_brick_2_001.location = (0.0, 0.0, 0.0)
ob_brick_2_001.rotation_euler = (0.0, 0.0, -1.571)
ob_brick_2_001.lock_rotations_4d = False
ob_brick_2_001.empty_display_type = 'ARROWS'
ob_brick_2_001.lineart.crease_threshold = 0.0
ob_template_brick.location = (-1.903, -0.001125, -0.1418)
ob_template_brick.scale = (0.334, 0.25, 0.25)
ob_template_brick.lock_rotations_4d = False
ob_template_brick.empty_display_type = 'ARROWS'
ob_template_brick.lineart.crease_threshold = 0.0
ob_brick_2_002.location = (0.0, 0.0, 0.0)
ob_brick_2_002.lock_rotations_4d = False
ob_brick_2_002.empty_display_type = 'ARROWS'
ob_brick_2_002.lineart.crease_threshold = 0.0

# ---- collection membership
col_collection.objects.link(ob_base_wall_shape)
col_collection.objects.link(ob_brick_2_001)
col_collection.objects.link(ob_template_brick)
col_collection.objects.link(ob_brick_2_002)

# ---- scene / render settings (as saved in the file)
scene.frame_start = 1; scene.frame_end = 250; scene.frame_set(1)
scene.render.engine = 'BLENDER_EEVEE_NEXT'
scene.cycles.use_denoising = False
scene.cycles.samples = 128
scene.cycles.sampling_pattern = 'TABULATED_SOBOL'
scene.cycles.use_adaptive_sampling = False
scene.cycles.use_light_tree = False
scene.view_settings.view_transform = 'Filmic'
bpy.context.view_layer.update()

# ---- added for rendering (the .blend has no active camera and no usable light): camera, sun
cam_auto = bpy.data.cameras.new('AutoCamera')
cam_auto.lens = 50.0
cam_auto.sensor_width = 36.0
cam_auto.clip_end = 1000.0
ob_auto_camera = bpy.data.objects.new('AutoCamera', cam_auto)
scene.collection.objects.link(ob_auto_camera)
ob_auto_camera.location = (2.84166, -3.69117, 3.19686)
ob_auto_camera.rotation_euler = (1.09748, -7.21219e-08, 0.694738)
scene.camera = ob_auto_camera
light_auto_sun = bpy.data.lights.new('AutoSun', 'SUN')
light_auto_sun.energy = 3.0
light_auto_sun.angle = 0.0523599
ob_auto_sun = bpy.data.objects.new('AutoSun', light_auto_sun)
scene.collection.objects.link(ob_auto_sun)
ob_auto_sun.rotation_euler = (0.872665, 0.174533, 0.523599)
bpy.context.view_layer.update()

